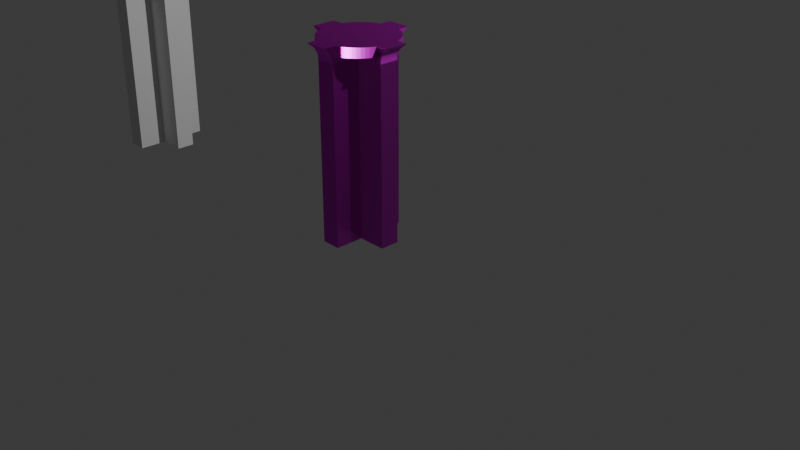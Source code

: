 # Source: FI-082-SupportBeam_Connector_Base.blend  (saved by Blender 4.2.66; exported with 4.5.12 LTS)
import bpy
from mathutils import Matrix  # noqa: F401  (used for matrix-valued properties, if any)

bpy.ops.wm.read_factory_settings(use_empty=True)
scene = bpy.context.scene
scene.name = 'Scene'

# ---- collections
col_collection = bpy.data.collections.new('Collection'); scene.collection.children.link(col_collection)
col_export = bpy.data.collections.new('Export'); scene.collection.children.link(col_export)

# ---- images (referenced by path relative to the original .blend; pixels are not part of the script)
import os
ASSET_DIR = os.environ.get("B2B_ASSET_DIR", "")  # directory of the original .blend (textures are referenced by path, not embedded)
HERE = os.path.dirname(os.path.abspath(__file__))  # packed textures are extracted next to this script under _unpacked/

def load_image(name, relpath, width, height, colorspace="sRGB"):
    """Load a texture the original file referenced (path relative to the .blend, or extracted next to this script)."""
    p = next((c for c in (os.path.join(HERE, relpath), os.path.join(ASSET_DIR, relpath)) if relpath and os.path.exists(c)), "")
    if p:
        img = bpy.data.images.load(p, check_existing=True)
        img.name = name
    else:  # same state as the original file: an image datablock whose file is absent (Cycles renders it pink)
        img = bpy.data.images.new(name, width, height)
        img.source = "FILE"
        img.filepath = "//" + (relpath or name)
    img.colorspace_settings.name = colorspace
    return img
img_supportbeam_texture3_png = load_image('SupportBeam_texture3.png', 'Textures/SupportBeam_texture8.png', 1024, 1024, 'sRGB')
img_supportbeam_bumptest3_png = load_image('SupportBeam_bumptest3.png', 'Textures/SupportBeam_bumptest3.png', 1024, 1024, 'Non-Color')
img_sbcb_normal = load_image('SBCB_Normal', 'Textures/SBCB_Normal.png', 1024, 1024, 'Non-Color')

# ---- materials (node trees are filled in below, after node groups)
mat_sbcb_material = bpy.data.materials.new('SBCB_Material')

# ---- material node trees
mat_sbcb_material.use_nodes = True; mat_sbcb_material.node_tree.nodes.clear()
_N = mat_sbcb_material.node_tree.nodes; _L = mat_sbcb_material.node_tree.links
n0 = _N.new('ShaderNodeBsdfPrincipled'); n0.name = 'Principled BSDF'; n0.location = (10, 300)
n0.inputs[1].default_value = 0.8
n0.inputs[2].default_value = 0.4
n1 = _N.new('ShaderNodeOutputMaterial'); n1.name = 'Material Output'; n1.location = (300, 300)
n2 = _N.new('ShaderNodeTexImage'); n2.name = 'Image Texture'; n2.location = (-449, 420)
n2.image = img_supportbeam_texture3_png
n3 = _N.new('ShaderNodeTexImage'); n3.name = 'Image Texture.001'; n3.location = (-1142, 177)
n3.image = img_supportbeam_bumptest3_png
n4 = _N.new('ShaderNodeBump'); n4.name = 'Bump'; n4.location = (-793, 177)
n4.inputs[0].default_value = 0.05
n4.inputs[1].default_value = 1.0
n4.inputs[2].default_value = 1.0
n5 = _N.new('ShaderNodeTexImage'); n5.name = 'Image Texture.002'; n5.location = (-529, 100)
n5.image = img_sbcb_normal
n6 = _N.new('ShaderNodeNormalMap'); n6.name = 'Normal Map'; n6.location = (-214, 109)
_L.new(n0.outputs[0], n1.inputs[0])
_L.new(n2.outputs[0], n0.inputs[0])
_L.new(n3.outputs[0], n4.inputs[3])
_L.new(n5.outputs[0], n6.inputs[1])
_L.new(n6.outputs[0], n0.inputs[5])
n1.is_active_output = True

# ---- world
world_world = bpy.data.worlds.new('World'); scene.world = world_world
world_world.use_nodes = True; world_world.node_tree.nodes.clear()
_N = world_world.node_tree.nodes; _L = world_world.node_tree.links
n0 = _N.new('ShaderNodeOutputWorld'); n0.name = 'World Output'; n0.location = (300, 300)
n1 = _N.new('ShaderNodeBackground'); n1.name = 'Background'; n1.location = (10, 300)
n1.inputs[0].default_value = (0.05088, 0.05088, 0.05088, 1.0)
_L.new(n1.outputs[0], n0.inputs[0])
n0.is_active_output = True
world_world.color = (0.05088, 0.05088, 0.05088)
world_world.sun_shadow_jitter_overblur = 0.0

# ---- cameras
cam_camera = bpy.data.cameras.new('Camera')
cam_camera.clip_end = 100.0
cam_camera.ortho_scale = 7.314

# ---- lights
light_light = bpy.data.lights.new('Light', 'POINT')
light_light.energy = 1000.0
light_light.shadow_soft_size = 0.1

# ---- meshes
me_cube_001 = bpy.data.meshes.new('Cube.001')
me_cube_001.from_pydata([(0.1, 0.1, -1.0), (0.1, -0.1, -1.0), (0.125, 0.125, 1.0), (0.125, -0.125, 1.0), (0.4999, 0.125, 1.0), (0.4, 0.1, -1.0), (0.4999, -0.125, 1.0), (0.4, -0.1, -1.0), (-0.1, 0.1, -1.0), (-0.1, -0.1, -1.0), (-0.125, 0.125, 1.0), (-0.125, -0.125, 1.0), (-0.4999, 0.125, 1.0), (-0.4, 0.1, -1.0), (-0.4999, -0.125, 1.0), (-0.4, -0.1, -1.0), (0.125, 0.4999, 1.0), (0.1, 0.4, -1.0), (0.1, -0.4, -1.0), (0.125, -0.4999, 1.0), (-0.125, 0.4999, 1.0), (-0.1, 0.4, -1.0), (-0.125, -0.4999, 1.0), (-0.1, -0.4, -1.0), (0.4, -0.1, 0.8126), (0.4, 0.1, 0.8126), (0.1, 0.4, 0.8126), (0.1, 0.1, 0.8126), (0.1, -0.1, 0.8126), (0.1, -0.4, 0.8126), (-0.4, -0.1, 0.8126), (-0.4, 0.1, 0.8126), (-0.1, 0.1, 0.8126), (-0.1, 0.4, 0.8126), (-0.1, -0.1, 0.8126), (-0.1, -0.4, 0.8126), (0.1095, 0.1095, 0.9426), (0.1095, -0.1095, 0.9426), (0.1095, -0.4378, 0.9426), (-0.1095, 0.1095, 0.9426), (-0.1095, -0.1095, 0.9426), (0.4378, -0.1095, 0.9426), (0.4378, 0.1095, 0.9426), (0.1095, 0.4378, 0.9426), (-0.4378, -0.1095, 0.9426), (-0.4378, 0.1095, 0.9426), (-0.1095, 0.4378, 0.9426), (-0.1095, -0.4378, 0.9426), (0.4133, -0.1033, 0.9037), (0.4133, 0.1033, 0.9037), (0.1033, 0.4133, 0.9037), (-0.4133, -0.1033, 0.9037), (-0.4133, 0.1033, 0.9037), (-0.1033, 0.4133, 0.9037), (-0.1033, -0.4133, 0.9037), (0.1033, 0.1033, 0.9037), (0.1033, -0.1033, 0.9037), (0.1033, -0.4133, 0.9037), (-0.1033, 0.1033, 0.9037), (-0.1033, -0.1033, 0.9037), (0.4017, -0.1004, 0.8559), (0.4017, 0.1004, 0.8559), (0.1004, 0.4017, 0.8559), (-0.4017, -0.1004, 0.8559), (-0.4017, 0.1004, 0.8559), (-0.1004, 0.4017, 0.8559), (-0.1004, -0.4017, 0.8559), (0.1004, 0.1004, 0.8559), (0.1004, -0.1004, 0.8559), (0.1004, -0.4017, 0.8559), (-0.1004, 0.1004, 0.8559), (-0.1004, -0.1004, 0.8559), (0.121, 0.121, 0.985), (0.121, -0.121, 0.985), (0.121, -0.4841, 0.985), (-0.121, 0.121, 0.985), (-0.121, -0.121, 0.985), (0.4841, -0.121, 0.985), (0.4841, 0.121, 0.985), (0.121, 0.4841, 0.985), (-0.4841, -0.121, 0.985), (-0.4841, 0.121, 0.985), (-0.121, 0.4841, 0.985), (-0.121, -0.4841, 0.985), (-0.4, 0.125, 1.0), (-0.4, -0.125, 1.0), (0.125, -0.4, 1.0), (-0.125, -0.4, 1.0), (0.4, -0.125, 1.0), (0.4, 0.125, 1.0), (0.125, 0.4, 1.0), (-0.125, 0.4, 1.0), (0.4, -0.09999, 0.8313), (0.4, 0.09999, 0.8313), (0.09999, 0.4, 0.8313), (-0.4, -0.09999, 0.8313), (-0.4, 0.09999, 0.8313), (-0.09999, 0.4, 0.8313), (-0.09999, -0.4, 0.8313), (0.1069, 0.1069, 0.9271), (0.1069, -0.1069, 0.9271), (0.1069, -0.4274, 0.9271), (-0.1069, 0.1069, 0.9271), (-0.1069, -0.1069, 0.9271), (0.4274, -0.1069, 0.9271), (0.4274, 0.1069, 0.9271), (0.1069, 0.4274, 0.9271), (-0.4274, -0.1069, 0.9271), (-0.4274, 0.1069, 0.9271), (-0.1069, 0.4274, 0.9271), (-0.1069, -0.4274, 0.9271), (0.1008, 0.1008, 0.8791), (0.1008, -0.1008, 0.8791), (0.1008, -0.4033, 0.8791), (-0.1008, 0.1008, 0.8791), (-0.1008, -0.1008, 0.8791), (0.4033, -0.1008, 0.8791), (0.4033, 0.1008, 0.8791), (0.1008, 0.4033, 0.8791), (-0.4033, -0.1008, 0.8791), (-0.4033, 0.1008, 0.8791), (-0.1008, 0.4033, 0.8791), (-0.1008, -0.4033, 0.8791), (0.09999, 0.09999, 0.8313), (0.09999, -0.09999, 0.8313), (0.09999, -0.4, 0.8313), (-0.09999, 0.09999, 0.8313), (-0.09999, -0.09999, 0.8313), (0.4589, -0.1147, 0.9639), (0.4589, 0.1147, 0.9639), (0.1147, 0.4589, 0.9639), (-0.4589, -0.1147, 0.9639), (-0.4589, 0.1147, 0.9639), (-0.1147, 0.4589, 0.9639), (-0.1147, -0.4589, 0.9639), (0.1147, 0.1147, 0.9639), (0.1147, -0.1147, 0.9639), (0.1147, -0.4589, 0.9639), (-0.1147, 0.1147, 0.9639), (-0.1147, -0.1147, 0.9639)], [], [(17, 0, 5, 7, 1, 18, 23, 9, 15, 13, 8, 21), (24, 7, 5, 25), (26, 27, 0, 17), (78, 72, 2, 89, 4), (73, 3, 86, 19, 74), (77, 6, 88, 3, 73), (30, 31, 13, 15), (75, 10, 91, 20, 82), (31, 32, 8, 13), (34, 9, 23, 35), (30, 15, 9, 34), (83, 74, 19, 22), (79, 82, 20, 16), (17, 21, 33, 26), (23, 18, 29, 35), (95, 30, 34, 127), (127, 34, 35, 98), (96, 126, 32, 31), (8, 32, 33, 21), (95, 96, 31, 30), (7, 24, 28, 1), (1, 28, 29, 18), (5, 0, 27, 25), (94, 123, 27, 26), (92, 24, 25, 93), (128, 41, 42, 129), (130, 135, 36, 43), (131, 132, 45, 44), (132, 138, 39, 45), (139, 40, 47, 134), (131, 44, 40, 139), (106, 109, 46, 43), (110, 101, 38, 47), (102, 39, 46, 109), (104, 41, 37, 100), (100, 37, 38, 101), (105, 99, 36, 42), (117, 111, 55, 49), (112, 56, 57, 113), (116, 48, 56, 112), (114, 58, 53, 121), (122, 113, 57, 54), (118, 121, 53, 50), (104, 48, 49, 105), (106, 99, 55, 50), (107, 108, 52, 51), (108, 102, 58, 52), (103, 59, 54, 110), (107, 51, 59, 103), (94, 97, 65, 62), (98, 125, 69, 66), (126, 70, 65, 97), (92, 60, 68, 124), (124, 68, 69, 125), (93, 123, 67, 61), (116, 60, 61, 117), (118, 111, 67, 62), (119, 120, 64, 63), (120, 114, 70, 64), (115, 71, 66, 122), (119, 63, 71, 115), (14, 80, 76, 11, 85), (11, 76, 83, 22, 87), (12, 84, 10, 75, 81), (14, 12, 81, 80), (16, 90, 2, 72, 79), (6, 77, 78, 4), (130, 133, 82, 79), (134, 137, 74, 83), (138, 75, 82, 133), (128, 77, 73, 136), (136, 73, 74, 137), (129, 135, 72, 78), (19, 86, 3, 88, 6, 4, 89, 2, 90, 16, 20, 91, 10, 84, 12, 14, 85, 11, 87, 22), (51, 119, 115, 59), (59, 115, 122, 54), (52, 58, 114, 120), (51, 52, 120, 119), (50, 55, 111, 118), (48, 116, 117, 49), (25, 27, 123, 93), (28, 124, 125, 29), (24, 92, 124, 28), (32, 126, 97, 33), (35, 29, 125, 98), (26, 33, 97, 94), (44, 107, 103, 40), (40, 103, 110, 47), (45, 39, 102, 108), (44, 45, 108, 107), (43, 36, 99, 106), (41, 104, 105, 42), (62, 65, 121, 118), (66, 69, 113, 122), (70, 114, 121, 65), (60, 116, 112, 68), (68, 112, 113, 69), (61, 67, 111, 117), (49, 55, 99, 105), (56, 100, 101, 57), (48, 104, 100, 56), (58, 102, 109, 53), (54, 57, 101, 110), (50, 53, 109, 106), (60, 92, 93, 61), (62, 67, 123, 94), (63, 64, 96, 95), (64, 70, 126, 96), (71, 127, 98, 66), (63, 95, 127, 71), (42, 36, 135, 129), (37, 136, 137, 38), (41, 128, 136, 37), (39, 138, 133, 46), (47, 38, 137, 134), (43, 46, 133, 130), (80, 131, 139, 76), (76, 139, 134, 83), (81, 75, 138, 132), (80, 81, 132, 131), (79, 72, 135, 130), (77, 128, 129, 78)])
_uv = me_cube_001.uv_layers.new(name='UVMap')
_uv.uv.foreach_set('vector', [0.27, 0.545, 0.27, 0.605, 0.33, 0.605, 0.33, 0.645, 0.27, 0.645, 0.27, 0.705, 0.23, 0.705, 0.23, 0.645, 0.17, 0.645, 0.17, 0.605, 0.23, 0.605, 0.23, 0.545, 0.5, 0.1, 0.375, 0.1, 0.375, 0.15, 0.5, 0.15, 0.5, 0.075, 0.5, 0.0, 0.375, 0.0, 0.375, 0.075, 0.5938, 0.925, 0.5938, 1.0, 0.625, 1.0, 0.625, 0.9625, 0.625, 0.925, 0.5938, 0.25, 0.625, 0.25, 0.625, 0.2125, 0.625, 0.175, 0.5938, 0.175, 0.5938, 0.325, 0.625, 0.325, 0.625, 0.2875, 0.625, 0.25, 0.5938, 0.25, 0.5, 0.1, 0.5, 0.15, 0.375, 0.15, 0.375, 0.1, 0.5938, 0.0, 0.625, 0.0, 0.625, 0.0375, 0.625, 0.075, 0.5938, 0.075, 0.5, 0.925, 0.5, 1.0, 0.375, 1.0, 0.375, 0.925, 0.5, 0.25, 0.375, 0.25, 0.375, 0.175, 0.5, 0.175, 0.5, 0.325, 0.375, 0.325, 0.375, 0.25, 0.5, 0.25, 0.5938, 0.35, 0.5938, 0.4, 0.625, 0.4, 0.625, 0.35, 0.5938, 0.4, 0.5938, 0.35, 0.625, 0.35, 0.625, 0.4, 0.375, 0.4, 0.375, 0.35, 0.5, 0.35, 0.5, 0.4, 0.375, 0.35, 0.375, 0.4, 0.5, 0.4, 0.5, 0.35, 0.5078, 0.325, 0.5, 0.325, 0.5, 0.25, 0.5078, 0.25, 0.5078, 0.25, 0.5, 0.25, 0.5, 0.175, 0.5078, 0.175, 0.5078, 0.925, 0.5078, 1.0, 0.5, 1.0, 0.5, 0.925, 0.375, 0.0, 0.5, 0.0, 0.5, 0.075, 0.375, 0.075, 0.5078, 0.1, 0.5078, 0.15, 0.5, 0.15, 0.5, 0.1, 0.375, 0.325, 0.5, 0.325, 0.5, 0.25, 0.375, 0.25, 0.375, 0.25, 0.5, 0.25, 0.5, 0.175, 0.375, 0.175, 0.375, 0.925, 0.375, 1.0, 0.5, 1.0, 0.5, 0.925, 0.5078, 0.075, 0.5078, 0.0, 0.5, 0.0, 0.5, 0.075, 0.5078, 0.1, 0.5, 0.1, 0.5, 0.15, 0.5078, 0.15, 0.5781, 0.1, 0.5625, 0.1, 0.5625, 0.15, 0.5781, 0.15, 0.5781, 0.075, 0.5781, 0.0, 0.5625, 0.0, 0.5625, 0.075, 0.5781, 0.1, 0.5781, 0.15, 0.5625, 0.15, 0.5625, 0.1, 0.5781, 0.925, 0.5781, 1.0, 0.5625, 1.0, 0.5625, 0.925, 0.5781, 0.25, 0.5625, 0.25, 0.5625, 0.175, 0.5781, 0.175, 0.5781, 0.325, 0.5625, 0.325, 0.5625, 0.25, 0.5781, 0.25, 0.5469, 0.4, 0.5469, 0.35, 0.5625, 0.35, 0.5625, 0.4, 0.5469, 0.35, 0.5469, 0.4, 0.5625, 0.4, 0.5625, 0.35, 0.5469, 0.0, 0.5625, 0.0, 0.5625, 0.075, 0.5469, 0.075, 0.5469, 0.325, 0.5625, 0.325, 0.5625, 0.25, 0.5469, 0.25, 0.5469, 0.25, 0.5625, 0.25, 0.5625, 0.175, 0.5469, 0.175, 0.5469, 0.925, 0.5469, 1.0, 0.5625, 1.0, 0.5625, 0.925, 0.5234, 0.925, 0.5234, 1.0, 0.5312, 1.0, 0.5312, 0.925, 0.5234, 0.25, 0.5312, 0.25, 0.5312, 0.175, 0.5234, 0.175, 0.5234, 0.325, 0.5312, 0.325, 0.5312, 0.25, 0.5234, 0.25, 0.5234, 0.0, 0.5312, 0.0, 0.5313, 0.075, 0.5234, 0.075, 0.5234, 0.35, 0.5234, 0.4, 0.5312, 0.4, 0.5312, 0.35, 0.5234, 0.4, 0.5234, 0.35, 0.5312, 0.35, 0.5312, 0.4, 0.5469, 0.1, 0.5312, 0.1, 0.5312, 0.15, 0.5469, 0.15, 0.5469, 0.075, 0.5469, 0.0, 0.5312, 0.0, 0.5313, 0.075, 0.5469, 0.1, 0.5469, 0.15, 0.5312, 0.15, 0.5312, 0.1, 0.5469, 0.925, 0.5469, 1.0, 0.5312, 1.0, 0.5312, 0.925, 0.5469, 0.25, 0.5313, 0.25, 0.5312, 0.175, 0.5469, 0.175, 0.5469, 0.325, 0.5312, 0.325, 0.5313, 0.25, 0.5469, 0.25, 0.5078, 0.4, 0.5078, 0.35, 0.5156, 0.35, 0.5156, 0.4, 0.5078, 0.35, 0.5078, 0.4, 0.5156, 0.4, 0.5156, 0.35, 0.5078, 0.0, 0.5156, 0.0, 0.5156, 0.075, 0.5078, 0.075, 0.5078, 0.325, 0.5156, 0.325, 0.5156, 0.25, 0.5078, 0.25, 0.5078, 0.25, 0.5156, 0.25, 0.5156, 0.175, 0.5078, 0.175, 0.5078, 0.925, 0.5078, 1.0, 0.5156, 1.0, 0.5156, 0.925, 0.5234, 0.1, 0.5156, 0.1, 0.5156, 0.15, 0.5234, 0.15, 0.5234, 0.075, 0.5234, 0.0, 0.5156, 0.0, 0.5156, 0.075, 0.5234, 0.1, 0.5234, 0.15, 0.5156, 0.15, 0.5156, 0.1, 0.5234, 0.925, 0.5234, 1.0, 0.5156, 1.0, 0.5156, 0.925, 0.5234, 0.25, 0.5156, 0.25, 0.5156, 0.175, 0.5234, 0.175, 0.5234, 0.325, 0.5156, 0.325, 0.5156, 0.25, 0.5234, 0.25, 0.625, 0.325, 0.5938, 0.325, 0.5938, 0.25, 0.625, 0.25, 0.625, 0.2875, 0.625, 0.25, 0.5938, 0.25, 0.5938, 0.175, 0.625, 0.175, 0.625, 0.2125, 0.625, 0.925, 0.625, 0.9625, 0.625, 1.0, 0.5938, 1.0, 0.5938, 0.925, 0.625, 0.1, 0.625, 0.15, 0.5938, 0.15, 0.5938, 0.1, 0.625, 0.075, 0.625, 0.0375, 0.625, 0.0, 0.5938, 0.0, 0.5938, 0.075, 0.625, 0.1, 0.5938, 0.1, 0.5938, 0.15, 0.625, 0.15, 0.5781, 0.4, 0.5781, 0.35, 0.5938, 0.35, 0.5938, 0.4, 0.5781, 0.35, 0.5781, 0.4, 0.5938, 0.4, 0.5938, 0.35, 0.5781, 0.0, 0.5938, 0.0, 0.5938, 0.075, 0.5781, 0.075, 0.5781, 0.325, 0.5938, 0.325, 0.5938, 0.25, 0.5781, 0.25, 0.5781, 0.25, 0.5938, 0.25, 0.5938, 0.175, 0.5781, 0.175, 0.5781, 0.925, 0.5781, 1.0, 0.5938, 1.0, 0.5938, 0.925, 0.625, 0.175, 0.625, 0.2125, 0.625, 0.25, 0.625, 0.2875, 0.625, 0.325, 0.625, 0.15, 0.625, 0.9625, 0.625, 1.0, 0.625, 0.0375, 0.625, 0.075, 0.625, 0.35, 0.625, 0.0375, 0.625, 0.0, 0.625, 0.9625, 0.625, 0.925, 0.625, 0.1, 0.625, 0.2875, 0.625, 0.25, 0.625, 0.2125, 0.625, 0.175, 0.5312, 0.325, 0.5234, 0.325, 0.5234, 0.25, 0.5313, 0.25, 0.5313, 0.25, 0.5234, 0.25, 0.5234, 0.175, 0.5312, 0.175, 0.5312, 0.925, 0.5312, 1.0, 0.5234, 1.0, 0.5234, 0.925, 0.5312, 0.1, 0.5312, 0.15, 0.5234, 0.15, 0.5234, 0.1, 0.5313, 0.075, 0.5312, 0.0, 0.5234, 0.0, 0.5234, 0.075, 0.5312, 0.1, 0.5234, 0.1, 0.5234, 0.15, 0.5312, 0.15, 0.5, 0.925, 0.5, 1.0, 0.5078, 1.0, 0.5078, 0.925, 0.5, 0.25, 0.5078, 0.25, 0.5078, 0.175, 0.5, 0.175, 0.5, 0.325, 0.5078, 0.325, 0.5078, 0.25, 0.5, 0.25, 0.5, 0.0, 0.5078, 0.0, 0.5078, 0.075, 0.5, 0.075, 0.5, 0.35, 0.5, 0.4, 0.5078, 0.4, 0.5078, 0.35, 0.5, 0.4, 0.5, 0.35, 0.5078, 0.35, 0.5078, 0.4, 0.5625, 0.325, 0.5469, 0.325, 0.5469, 0.25, 0.5625, 0.25, 0.5625, 0.25, 0.5469, 0.25, 0.5469, 0.175, 0.5625, 0.175, 0.5625, 0.925, 0.5625, 1.0, 0.5469, 1.0, 0.5469, 0.925, 0.5625, 0.1, 0.5625, 0.15, 0.5469, 0.15, 0.5469, 0.1, 0.5625, 0.075, 0.5625, 0.0, 0.5469, 0.0, 0.5469, 0.075, 0.5625, 0.1, 0.5469, 0.1, 0.5469, 0.15, 0.5625, 0.15, 0.5156, 0.4, 0.5156, 0.35, 0.5234, 0.35, 0.5234, 0.4, 0.5156, 0.35, 0.5156, 0.4, 0.5234, 0.4, 0.5234, 0.35, 0.5156, 0.0, 0.5234, 0.0, 0.5234, 0.075, 0.5156, 0.075, 0.5156, 0.325, 0.5234, 0.325, 0.5234, 0.25, 0.5156, 0.25, 0.5156, 0.25, 0.5234, 0.25, 0.5234, 0.175, 0.5156, 0.175, 0.5156, 0.925, 0.5156, 1.0, 0.5234, 1.0, 0.5234, 0.925, 0.5312, 0.925, 0.5312, 1.0, 0.5469, 1.0, 0.5469, 0.925, 0.5312, 0.25, 0.5469, 0.25, 0.5469, 0.175, 0.5312, 0.175, 0.5312, 0.325, 0.5469, 0.325, 0.5469, 0.25, 0.5312, 0.25, 0.5312, 0.0, 0.5469, 0.0, 0.5469, 0.075, 0.5313, 0.075, 0.5312, 0.35, 0.5312, 0.4, 0.5469, 0.4, 0.5469, 0.35, 0.5312, 0.4, 0.5312, 0.35, 0.5469, 0.35, 0.5469, 0.4, 0.5156, 0.1, 0.5078, 0.1, 0.5078, 0.15, 0.5156, 0.15, 0.5156, 0.075, 0.5156, 0.0, 0.5078, 0.0, 0.5078, 0.075, 0.5156, 0.1, 0.5156, 0.15, 0.5078, 0.15, 0.5078, 0.1, 0.5156, 0.925, 0.5156, 1.0, 0.5078, 1.0, 0.5078, 0.925, 0.5156, 0.25, 0.5078, 0.25, 0.5078, 0.175, 0.5156, 0.175, 0.5156, 0.325, 0.5078, 0.325, 0.5078, 0.25, 0.5156, 0.25, 0.5625, 0.925, 0.5625, 1.0, 0.5781, 1.0, 0.5781, 0.925, 0.5625, 0.25, 0.5781, 0.25, 0.5781, 0.175, 0.5625, 0.175, 0.5625, 0.325, 0.5781, 0.325, 0.5781, 0.25, 0.5625, 0.25, 0.5625, 0.0, 0.5781, 0.0, 0.5781, 0.075, 0.5625, 0.075, 0.5625, 0.35, 0.5625, 0.4, 0.5781, 0.4, 0.5781, 0.35, 0.5625, 0.4, 0.5625, 0.35, 0.5781, 0.35, 0.5781, 0.4, 0.5938, 0.325, 0.5781, 0.325, 0.5781, 0.25, 0.5938, 0.25, 0.5938, 0.25, 0.5781, 0.25, 0.5781, 0.175, 0.5938, 0.175, 0.5938, 0.925, 0.5938, 1.0, 0.5781, 1.0, 0.5781, 0.925, 0.5938, 0.1, 0.5938, 0.15, 0.5781, 0.15, 0.5781, 0.1, 0.5938, 0.075, 0.5938, 0.0, 0.5781, 0.0, 0.5781, 0.075, 0.5938, 0.1, 0.5781, 0.1, 0.5781, 0.15, 0.5938, 0.15])
me_cube_001.update()
me_cylinder_001 = bpy.data.meshes.new('Cylinder.001')
me_cylinder_001.from_pydata([(0.0, 1.0, -1.0), (0.0, 1.0, 1.0), (0.09802, 0.9952, -1.0), (0.09802, 0.9952, 1.0), (0.1951, 0.9808, -1.0), (0.1951, 0.9808, 1.0), (0.2903, 0.9569, -1.0), (0.2903, 0.9569, 1.0), (0.3827, 0.9239, -1.0), (0.3827, 0.9239, 1.0), (0.4714, 0.8819, -1.0), (0.4714, 0.8819, 1.0), (0.5556, 0.8315, -1.0), (0.5556, 0.8315, 1.0), (0.6344, 0.773, -1.0), (0.6344, 0.773, 1.0), (0.7071, 0.7071, -1.0), (0.7071, 0.7071, 1.0), (0.773, 0.6344, -1.0), (0.773, 0.6344, 1.0), (0.8315, 0.5556, -1.0), (0.8315, 0.5556, 1.0), (0.8819, 0.4714, -1.0), (0.8819, 0.4714, 1.0), (0.9239, 0.3827, -1.0), (0.9239, 0.3827, 1.0), (0.9569, 0.2903, -1.0), (0.9569, 0.2903, 1.0), (0.9808, 0.1951, -1.0), (0.9808, 0.1951, 1.0), (0.9952, 0.09802, -1.0), (0.9952, 0.09802, 1.0), (1.0, 0.0, -1.0), (1.0, 0.0, 1.0), (0.9952, -0.09802, -1.0), (0.9952, -0.09802, 1.0), (0.9808, -0.1951, -1.0), (0.9808, -0.1951, 1.0), (0.9569, -0.2903, -1.0), (0.9569, -0.2903, 1.0), (0.9239, -0.3827, -1.0), (0.9239, -0.3827, 1.0), (0.8819, -0.4714, -1.0), (0.8819, -0.4714, 1.0), (0.8315, -0.5556, -1.0), (0.8315, -0.5556, 1.0), (0.773, -0.6344, -1.0), (0.773, -0.6344, 1.0), (0.7071, -0.7071, -1.0), (0.7071, -0.7071, 1.0), (0.6344, -0.773, -1.0), (0.6344, -0.773, 1.0), (0.5556, -0.8315, -1.0), (0.5556, -0.8315, 1.0), (0.4714, -0.8819, -1.0), (0.4714, -0.8819, 1.0), (0.3827, -0.9239, -1.0), (0.3827, -0.9239, 1.0), (0.2903, -0.9569, -1.0), (0.2903, -0.9569, 1.0), (0.1951, -0.9808, -1.0), (0.1951, -0.9808, 1.0), (0.09802, -0.9952, -1.0), (0.09802, -0.9952, 1.0), (0.0, -1.0, -1.0), (0.0, -1.0, 1.0), (-0.09802, -0.9952, -1.0), (-0.09802, -0.9952, 1.0), (-0.1951, -0.9808, -1.0), (-0.1951, -0.9808, 1.0), (-0.2903, -0.9569, -1.0), (-0.2903, -0.9569, 1.0), (-0.3827, -0.9239, -1.0), (-0.3827, -0.9239, 1.0), (-0.4714, -0.8819, -1.0), (-0.4714, -0.8819, 1.0), (-0.5556, -0.8315, -1.0), (-0.5556, -0.8315, 1.0), (-0.6344, -0.773, -1.0), (-0.6344, -0.773, 1.0), (-0.7071, -0.7071, -1.0), (-0.7071, -0.7071, 1.0), (-0.773, -0.6344, -1.0), (-0.773, -0.6344, 1.0), (-0.8315, -0.5556, -1.0), (-0.8315, -0.5556, 1.0), (-0.8819, -0.4714, -1.0), (-0.8819, -0.4714, 1.0), (-0.9239, -0.3827, -1.0), (-0.9239, -0.3827, 1.0), (-0.9569, -0.2903, -1.0), (-0.9569, -0.2903, 1.0), (-0.9808, -0.1951, -1.0), (-0.9808, -0.1951, 1.0), (-0.9952, -0.09802, -1.0), (-0.9952, -0.09802, 1.0), (-1.0, 0.0, -1.0), (-1.0, 0.0, 1.0), (-0.9952, 0.09802, -1.0), (-0.9952, 0.09802, 1.0), (-0.9808, 0.1951, -1.0), (-0.9808, 0.1951, 1.0), (-0.9569, 0.2903, -1.0), (-0.9569, 0.2903, 1.0), (-0.9239, 0.3827, -1.0), (-0.9239, 0.3827, 1.0), (-0.8819, 0.4714, -1.0), (-0.8819, 0.4714, 1.0), (-0.8315, 0.5556, -1.0), (-0.8315, 0.5556, 1.0), (-0.773, 0.6344, -1.0), (-0.773, 0.6344, 1.0), (-0.7071, 0.7071, -1.0), (-0.7071, 0.7071, 1.0), (-0.6344, 0.773, -1.0), (-0.6344, 0.773, 1.0), (-0.5556, 0.8315, -1.0), (-0.5556, 0.8315, 1.0), (-0.4714, 0.8819, -1.0), (-0.4714, 0.8819, 1.0), (-0.3827, 0.9239, -1.0), (-0.3827, 0.9239, 1.0), (-0.2903, 0.9569, -1.0), (-0.2903, 0.9569, 1.0), (-0.1951, 0.9808, -1.0), (-0.1951, 0.9808, 1.0), (-0.09802, 0.9952, -1.0), (-0.09802, 0.9952, 1.0)], [], [(0, 1, 3, 2), (2, 3, 5, 4), (4, 5, 7, 6), (6, 7, 9, 8), (8, 9, 11, 10), (10, 11, 13, 12), (12, 13, 15, 14), (14, 15, 17, 16), (16, 17, 19, 18), (18, 19, 21, 20), (20, 21, 23, 22), (22, 23, 25, 24), (24, 25, 27, 26), (26, 27, 29, 28), (28, 29, 31, 30), (30, 31, 33, 32), (32, 33, 35, 34), (34, 35, 37, 36), (36, 37, 39, 38), (38, 39, 41, 40), (40, 41, 43, 42), (42, 43, 45, 44), (44, 45, 47, 46), (46, 47, 49, 48), (48, 49, 51, 50), (50, 51, 53, 52), (52, 53, 55, 54), (54, 55, 57, 56), (56, 57, 59, 58), (58, 59, 61, 60), (60, 61, 63, 62), (62, 63, 65, 64), (64, 65, 67, 66), (66, 67, 69, 68), (68, 69, 71, 70), (70, 71, 73, 72), (72, 73, 75, 74), (74, 75, 77, 76), (76, 77, 79, 78), (78, 79, 81, 80), (80, 81, 83, 82), (82, 83, 85, 84), (84, 85, 87, 86), (86, 87, 89, 88), (88, 89, 91, 90), (90, 91, 93, 92), (92, 93, 95, 94), (94, 95, 97, 96), (96, 97, 99, 98), (98, 99, 101, 100), (100, 101, 103, 102), (102, 103, 105, 104), (104, 105, 107, 106), (106, 107, 109, 108), (108, 109, 111, 110), (110, 111, 113, 112), (112, 113, 115, 114), (114, 115, 117, 116), (116, 117, 119, 118), (118, 119, 121, 120), (120, 121, 123, 122), (122, 123, 125, 124), (3, 1, 127, 125, 123, 121, 119, 117, 115, 113, 111, 109, 107, 105, 103, 101, 99, 97, 95, 93, 91, 89, 87, 85, 83, 81, 79, 77, 75, 73, 71, 69, 67, 65, 63, 61, 59, 57, 55, 53, 51, 49, 47, 45, 43, 41, 39, 37, 35, 33, 31, 29, 27, 25, 23, 21, 19, 17, 15, 13, 11, 9, 7, 5), (124, 125, 127, 126), (126, 127, 1, 0), (0, 2, 4, 6, 8, 10, 12, 14, 16, 18, 20, 22, 24, 26, 28, 30, 32, 34, 36, 38, 40, 42, 44, 46, 48, 50, 52, 54, 56, 58, 60, 62, 64, 66, 68, 70, 72, 74, 76, 78, 80, 82, 84, 86, 88, 90, 92, 94, 96, 98, 100, 102, 104, 106, 108, 110, 112, 114, 116, 118, 120, 122, 124, 126)])
_uv = me_cylinder_001.uv_layers.new(name='UVMap')
_uv.uv.foreach_set('vector', [1.0, 0.5, 1.0, 1.0, 0.9844, 1.0, 0.9844, 0.5, 0.9844, 0.5, 0.9844, 1.0, 0.9688, 1.0, 0.9688, 0.5, 0.9688, 0.5, 0.9688, 1.0, 0.9531, 1.0, 0.9531, 0.5, 0.9531, 0.5, 0.9531, 1.0, 0.9375, 1.0, 0.9375, 0.5, 0.9375, 0.5, 0.9375, 1.0, 0.9219, 1.0, 0.9219, 0.5, 0.9219, 0.5, 0.9219, 1.0, 0.9062, 1.0, 0.9062, 0.5, 0.9062, 0.5, 0.9062, 1.0, 0.8906, 1.0, 0.8906, 0.5, 0.8906, 0.5, 0.8906, 1.0, 0.875, 1.0, 0.875, 0.5, 0.875, 0.5, 0.875, 1.0, 0.8594, 1.0, 0.8594, 0.5, 0.8594, 0.5, 0.8594, 1.0, 0.8438, 1.0, 0.8438, 0.5, 0.8438, 0.5, 0.8438, 1.0, 0.8281, 1.0, 0.8281, 0.5, 0.8281, 0.5, 0.8281, 1.0, 0.8125, 1.0, 0.8125, 0.5, 0.8125, 0.5, 0.8125, 1.0, 0.7969, 1.0, 0.7969, 0.5, 0.7969, 0.5, 0.7969, 1.0, 0.7812, 1.0, 0.7812, 0.5, 0.7812, 0.5, 0.7812, 1.0, 0.7656, 1.0, 0.7656, 0.5, 0.7656, 0.5, 0.7656, 1.0, 0.75, 1.0, 0.75, 0.5, 0.75, 0.5, 0.75, 1.0, 0.7344, 1.0, 0.7344, 0.5, 0.7344, 0.5, 0.7344, 1.0, 0.7188, 1.0, 0.7188, 0.5, 0.7188, 0.5, 0.7188, 1.0, 0.7031, 1.0, 0.7031, 0.5, 0.7031, 0.5, 0.7031, 1.0, 0.6875, 1.0, 0.6875, 0.5, 0.6875, 0.5, 0.6875, 1.0, 0.6719, 1.0, 0.6719, 0.5, 0.6719, 0.5, 0.6719, 1.0, 0.6562, 1.0, 0.6562, 0.5, 0.6562, 0.5, 0.6562, 1.0, 0.6406, 1.0, 0.6406, 0.5, 0.6406, 0.5, 0.6406, 1.0, 0.625, 1.0, 0.625, 0.5, 0.625, 0.5, 0.625, 1.0, 0.6094, 1.0, 0.6094, 0.5, 0.6094, 0.5, 0.6094, 1.0, 0.5938, 1.0, 0.5938, 0.5, 0.5938, 0.5, 0.5938, 1.0, 0.5781, 1.0, 0.5781, 0.5, 0.5781, 0.5, 0.5781, 1.0, 0.5625, 1.0, 0.5625, 0.5, 0.5625, 0.5, 0.5625, 1.0, 0.5469, 1.0, 0.5469, 0.5, 0.5469, 0.5, 0.5469, 1.0, 0.5312, 1.0, 0.5312, 0.5, 0.5312, 0.5, 0.5312, 1.0, 0.5156, 1.0, 0.5156, 0.5, 0.5156, 0.5, 0.5156, 1.0, 0.5, 1.0, 0.5, 0.5, 0.5, 0.5, 0.5, 1.0, 0.4844, 1.0, 0.4844, 0.5, 0.4844, 0.5, 0.4844, 1.0, 0.4688, 1.0, 0.4688, 0.5, 0.4688, 0.5, 0.4688, 1.0, 0.4531, 1.0, 0.4531, 0.5, 0.4531, 0.5, 0.4531, 1.0, 0.4375, 1.0, 0.4375, 0.5, 0.4375, 0.5, 0.4375, 1.0, 0.4219, 1.0, 0.4219, 0.5, 0.4219, 0.5, 0.4219, 1.0, 0.4062, 1.0, 0.4062, 0.5, 0.4062, 0.5, 0.4062, 1.0, 0.3906, 1.0, 0.3906, 0.5, 0.3906, 0.5, 0.3906, 1.0, 0.375, 1.0, 0.375, 0.5, 0.375, 0.5, 0.375, 1.0, 0.3594, 1.0, 0.3594, 0.5, 0.3594, 0.5, 0.3594, 1.0, 0.3438, 1.0, 0.3438, 0.5, 0.3438, 0.5, 0.3438, 1.0, 0.3281, 1.0, 0.3281, 0.5, 0.3281, 0.5, 0.3281, 1.0, 0.3125, 1.0, 0.3125, 0.5, 0.3125, 0.5, 0.3125, 1.0, 0.2969, 1.0, 0.2969, 0.5, 0.2969, 0.5, 0.2969, 1.0, 0.2812, 1.0, 0.2812, 0.5, 0.2812, 0.5, 0.2812, 1.0, 0.2656, 1.0, 0.2656, 0.5, 0.2656, 0.5, 0.2656, 1.0, 0.25, 1.0, 0.25, 0.5, 0.25, 0.5, 0.25, 1.0, 0.2344, 1.0, 0.2344, 0.5, 0.2344, 0.5, 0.2344, 1.0, 0.2188, 1.0, 0.2188, 0.5, 0.2188, 0.5, 0.2188, 1.0, 0.2031, 1.0, 0.2031, 0.5, 0.2031, 0.5, 0.2031, 1.0, 0.1875, 1.0, 0.1875, 0.5, 0.1875, 0.5, 0.1875, 1.0, 0.1719, 1.0, 0.1719, 0.5, 0.1719, 0.5, 0.1719, 1.0, 0.1562, 1.0, 0.1562, 0.5, 0.1562, 0.5, 0.1562, 1.0, 0.1406, 1.0, 0.1406, 0.5, 0.1406, 0.5, 0.1406, 1.0, 0.125, 1.0, 0.125, 0.5, 0.125, 0.5, 0.125, 1.0, 0.1094, 1.0, 0.1094, 0.5, 0.1094, 0.5, 0.1094, 1.0, 0.09375, 1.0, 0.09375, 0.5, 0.09375, 0.5, 0.09375, 1.0, 0.07812, 1.0, 0.07812, 0.5, 0.07812, 0.5, 0.07812, 1.0, 0.0625, 1.0, 0.0625, 0.5, 0.0625, 0.5, 0.0625, 1.0, 0.04688, 1.0, 0.04688, 0.5, 0.04688, 0.5, 0.04688, 1.0, 0.03125, 1.0, 0.03125, 0.5, 0.2735, 0.4888, 0.25, 0.49, 0.2265, 0.4888, 0.2032, 0.4854, 0.1803, 0.4797, 0.1582, 0.4717, 0.1369, 0.4617, 0.1167, 0.4496, 0.09775, 0.4355, 0.08029, 0.4197, 0.06448, 0.4023, 0.05045, 0.3833, 0.03834, 0.3631, 0.02827, 0.3418, 0.02033, 0.3197, 0.01461, 0.2968, 0.01116, 0.2735, 0.01, 0.25, 0.01116, 0.2265, 0.01461, 0.2032, 0.02033, 0.1803, 0.02827, 0.1582, 0.03834, 0.1369, 0.05045, 0.1167, 0.06448, 0.09775, 0.08029, 0.08029, 0.09775, 0.06448, 0.1167, 0.05045, 0.1369, 0.03834, 0.1582, 0.02827, 0.1803, 0.02033, 0.2032, 0.01461, 0.2265, 0.01116, 0.25, 0.01, 0.2735, 0.01116, 0.2968, 0.01461, 0.3197, 0.02033, 0.3418, 0.02827, 0.3631, 0.03834, 0.3833, 0.05045, 0.4023, 0.06448, 0.4197, 0.08029, 0.4355, 0.09775, 0.4496, 0.1167, 0.4617, 0.1369, 0.4717, 0.1582, 0.4797, 0.1803, 0.4854, 0.2032, 0.4888, 0.2265, 0.49, 0.25, 0.4888, 0.2735, 0.4854, 0.2968, 0.4797, 0.3197, 0.4717, 0.3418, 0.4617, 0.3631, 0.4496, 0.3833, 0.4355, 0.4023, 0.4197, 0.4197, 0.4023, 0.4355, 0.3833, 0.4496, 0.3631, 0.4617, 0.3418, 0.4717, 0.3197, 0.4797, 0.2968, 0.4854, 0.03125, 0.5, 0.03125, 1.0, 0.01562, 1.0, 0.01562, 0.5, 0.01562, 0.5, 0.01562, 1.0, 0.0, 1.0, 0.0, 0.5, 0.75, 0.49, 0.7735, 0.4888, 0.7968, 0.4854, 0.8197, 0.4797, 0.8418, 0.4717, 0.8631, 0.4617, 0.8833, 0.4496, 0.9023, 0.4355, 0.9197, 0.4197, 0.9355, 0.4023, 0.9496, 0.3833, 0.9617, 0.3631, 0.9717, 0.3418, 0.9797, 0.3197, 0.9854, 0.2968, 0.9888, 0.2735, 0.99, 0.25, 0.9888, 0.2265, 0.9854, 0.2032, 0.9797, 0.1803, 0.9717, 0.1582, 0.9617, 0.1369, 0.9496, 0.1167, 0.9355, 0.09775, 0.9197, 0.08029, 0.9023, 0.06448, 0.8833, 0.05045, 0.8631, 0.03834, 0.8418, 0.02827, 0.8197, 0.02033, 0.7968, 0.01461, 0.7735, 0.01116, 0.75, 0.01, 0.7265, 0.01116, 0.7032, 0.01461, 0.6803, 0.02033, 0.6582, 0.02827, 0.6369, 0.03834, 0.6167, 0.05045, 0.5977, 0.06448, 0.5803, 0.08029, 0.5645, 0.09775, 0.5504, 0.1167, 0.5383, 0.1369, 0.5283, 0.1582, 0.5203, 0.1803, 0.5146, 0.2032, 0.5112, 0.2265, 0.51, 0.25, 0.5112, 0.2735, 0.5146, 0.2968, 0.5203, 0.3197, 0.5283, 0.3418, 0.5383, 0.3631, 0.5504, 0.3833, 0.5645, 0.4023, 0.5803, 0.4197, 0.5977, 0.4355, 0.6167, 0.4496, 0.6369, 0.4617, 0.6582, 0.4717, 0.6803, 0.4797, 0.7032, 0.4854, 0.7265, 0.4888])
me_cylinder_001.update()
me_cylinder_057 = bpy.data.meshes.new('Cylinder.057')
me_cylinder_057.from_pydata([(0.0, -0.1, 1.9), (0.0, -0.1, 2.0), (0.03921, -0.1019, 1.9), (0.03921, -0.1019, 2.0), (0.07804, -0.1077, 1.9), (0.07804, -0.1077, 2.0), (0.1161, -0.1172, 1.9), (0.1161, -0.1172, 2.0), (0.1531, -0.1304, 1.9), (0.1531, -0.1304, 2.0), (0.1886, -0.1472, 1.9), (0.1886, -0.1472, 2.0), (0.2222, -0.1674, 1.9), (0.2222, -0.1674, 2.0), (0.2538, -0.1908, 1.9), (0.2538, -0.1908, 2.0), (0.2828, -0.2172, 1.9), (0.2828, -0.2172, 2.0), (0.3092, -0.2462, 1.9), (0.3092, -0.2462, 2.0), (0.3326, -0.2778, 1.9), (0.3326, -0.2778, 2.0), (0.3528, -0.3114, 1.9), (0.3528, -0.3114, 2.0), (0.3696, -0.3469, 1.9), (0.3696, -0.3469, 2.0), (0.3828, -0.3839, 1.9), (0.3828, -0.3839, 2.0), (0.3923, -0.422, 1.9), (0.3923, -0.422, 2.0), (0.3981, -0.4608, 1.9), (0.3981, -0.4608, 2.0), (0.4, -0.5, 1.9), (0.4, -0.5, 2.0), (0.3981, -0.5392, 1.9), (0.3981, -0.5392, 2.0), (0.3923, -0.578, 1.9), (0.3923, -0.578, 2.0), (0.3828, -0.6161, 1.9), (0.3828, -0.6161, 2.0), (0.3696, -0.6531, 1.9), (0.3696, -0.6531, 2.0), (0.3528, -0.6886, 1.9), (0.3528, -0.6886, 2.0), (0.3326, -0.7222, 1.9), (0.3326, -0.7222, 2.0), (0.3092, -0.7538, 1.9), (0.3092, -0.7538, 2.0), (0.2828, -0.7828, 1.9), (0.2828, -0.7828, 2.0), (0.2538, -0.8092, 1.9), (0.2538, -0.8092, 2.0), (0.2222, -0.8326, 1.9), (0.2222, -0.8326, 2.0), (0.1886, -0.8528, 1.9), (0.1886, -0.8528, 2.0), (0.1531, -0.8696, 1.9), (0.1531, -0.8696, 2.0), (0.1161, -0.8828, 1.9), (0.1161, -0.8828, 2.0), (0.07804, -0.8923, 1.9), (0.07804, -0.8923, 2.0), (0.03921, -0.8981, 1.9), (0.03921, -0.8981, 2.0), (0.0, -0.9, 1.9), (0.0, -0.9, 2.0), (-0.03921, -0.8981, 1.9), (-0.03921, -0.8981, 2.0), (-0.07804, -0.8923, 1.9), (-0.07804, -0.8923, 2.0), (-0.1161, -0.8828, 1.9), (-0.1161, -0.8828, 2.0), (-0.1531, -0.8696, 1.9), (-0.1531, -0.8696, 2.0), (-0.1886, -0.8528, 1.9), (-0.1886, -0.8528, 2.0), (-0.2222, -0.8326, 1.9), (-0.2222, -0.8326, 2.0), (-0.2538, -0.8092, 1.9), (-0.2538, -0.8092, 2.0), (-0.2828, -0.7828, 1.9), (-0.2828, -0.7828, 2.0), (-0.3092, -0.7538, 1.9), (-0.3092, -0.7538, 2.0), (-0.3326, -0.7222, 1.9), (-0.3326, -0.7222, 2.0), (-0.3528, -0.6886, 1.9), (-0.3528, -0.6886, 2.0), (-0.3696, -0.6531, 1.9), (-0.3696, -0.6531, 2.0), (-0.3828, -0.6161, 1.9), (-0.3828, -0.6161, 2.0), (-0.3923, -0.578, 1.9), (-0.3923, -0.578, 2.0), (-0.3981, -0.5392, 1.9), (-0.3981, -0.5392, 2.0), (-0.4, -0.5, 1.9), (-0.4, -0.5, 2.0), (-0.3981, -0.4608, 1.9), (-0.3981, -0.4608, 2.0), (-0.3923, -0.422, 1.9), (-0.3923, -0.422, 2.0), (-0.3828, -0.3839, 1.9), (-0.3828, -0.3839, 2.0), (-0.3696, -0.3469, 1.9), (-0.3696, -0.3469, 2.0), (-0.3528, -0.3114, 1.9), (-0.3528, -0.3114, 2.0), (-0.3326, -0.2778, 1.9), (-0.3326, -0.2778, 2.0), (-0.3092, -0.2462, 1.9), (-0.3092, -0.2462, 2.0), (-0.2828, -0.2172, 1.9), (-0.2828, -0.2172, 2.0), (-0.2538, -0.1908, 1.9), (-0.2538, -0.1908, 2.0), (-0.2222, -0.1674, 1.9), (-0.2222, -0.1674, 2.0), (-0.1886, -0.1472, 1.9), (-0.1886, -0.1472, 2.0), (-0.1531, -0.1304, 1.9), (-0.1531, -0.1304, 2.0), (-0.1161, -0.1172, 1.9), (-0.1161, -0.1172, 2.0), (-0.07804, -0.1077, 1.9), (-0.07804, -0.1077, 2.0), (-0.03921, -0.1019, 1.9), (-0.03921, -0.1019, 2.0), (0.1, -0.4, 2.861e-07), (0.1, -0.6, 2.861e-07), (0.4999, -0.375, 2.0), (0.4, -0.4, 2.861e-07), (0.4999, -0.625, 2.0), (0.4, -0.6, 2.861e-07), (-0.1, -0.4, 2.861e-07), (-0.1, -0.6, 2.861e-07), (-0.4999, -0.375, 2.0), (-0.4, -0.4, 2.861e-07), (-0.4999, -0.625, 2.0), (-0.4, -0.6, 2.861e-07), (0.125, -0.0001092, 2.0), (0.1, -0.1, 2.861e-07), (0.1, -0.9, 2.861e-07), (0.125, -0.9999, 2.0), (-0.125, -0.0001092, 2.0), (-0.1, -0.1, 2.861e-07), (-0.125, -0.9999, 2.0), (-0.1, -0.9, 2.861e-07), (0.4, -0.6, 1.813), (0.4, -0.4, 1.813), (0.1, -0.1, 1.813), (0.1, -0.4, 1.813), (0.1, -0.6, 1.813), (0.1, -0.9, 1.813), (-0.4, -0.6, 1.813), (-0.4, -0.4, 1.813), (-0.1, -0.4, 1.813), (-0.1, -0.1, 1.813), (-0.1, -0.6, 1.813), (-0.1, -0.9, 1.813), (0.1095, -0.3905, 1.943), (0.1095, -0.6095, 1.943), (0.1095, -0.9378, 1.943), (-0.1095, -0.3905, 1.943), (-0.1095, -0.6095, 1.943), (0.4378, -0.6095, 1.943), (0.4378, -0.3905, 1.943), (0.1095, -0.0622, 1.943), (-0.4378, -0.6095, 1.943), (-0.4378, -0.3905, 1.943), (-0.1095, -0.0622, 1.943), (-0.1095, -0.9378, 1.943), (0.4133, -0.6033, 1.904), (0.4133, -0.3967, 1.904), (0.1033, -0.08674, 1.904), (-0.4133, -0.6033, 1.904), (-0.4133, -0.3967, 1.904), (-0.1033, -0.08674, 1.904), (-0.1033, -0.9133, 1.904), (0.1033, -0.3967, 1.904), (0.1033, -0.6033, 1.904), (0.1033, -0.9133, 1.904), (-0.1033, -0.3967, 1.904), (-0.1033, -0.6033, 1.904), (0.4017, -0.6004, 1.856), (0.4017, -0.3996, 1.856), (0.1004, -0.09827, 1.856), (-0.4017, -0.6004, 1.856), (-0.4017, -0.3996, 1.856), (-0.1004, -0.09827, 1.856), (-0.1004, -0.9017, 1.856), (0.1004, -0.3996, 1.856), (0.1004, -0.6004, 1.856), (0.1004, -0.9017, 1.856), (-0.1004, -0.3996, 1.856), (-0.1004, -0.6004, 1.856), (0.1382, -0.3621, 1.985), (0.1382, -0.6379, 1.985), (0.121, -0.9841, 1.985), (-0.1375, -0.3621, 1.985), (-0.1375, -0.6379, 1.985), (0.4841, -0.621, 1.985), (0.4841, -0.379, 1.985), (0.121, -0.01586, 1.985), (-0.4841, -0.621, 1.985), (-0.4841, -0.379, 1.985), (-0.121, -0.01586, 1.985), (-0.121, -0.9841, 1.985), (0.4, -0.6, 1.831), (0.4, -0.4, 1.831), (0.09999, -0.1, 1.831), (-0.4, -0.6, 1.831), (-0.4, -0.4, 1.831), (-0.09999, -0.1, 1.831), (-0.09999, -0.9, 1.831), (0.1069, -0.3931, 1.927), (0.1069, -0.6069, 1.927), (0.1069, -0.9274, 1.927), (-0.1069, -0.3931, 1.927), (-0.1069, -0.6069, 1.927), (0.4274, -0.6069, 1.927), (0.4274, -0.3931, 1.927), (0.1069, -0.07259, 1.927), (-0.4274, -0.6069, 1.927), (-0.4274, -0.3931, 1.927), (-0.1069, -0.07259, 1.927), (-0.1069, -0.9274, 1.927), (0.1008, -0.3992, 1.879), (0.1008, -0.6008, 1.879), (0.1008, -0.9033, 1.879), (-0.1008, -0.3992, 1.879), (-0.1008, -0.6008, 1.879), (0.4033, -0.6008, 1.879), (0.4033, -0.3992, 1.879), (0.1008, -0.09673, 1.879), (-0.4033, -0.6008, 1.879), (-0.4033, -0.3992, 1.879), (-0.1008, -0.09673, 1.879), (-0.1008, -0.9033, 1.879), (0.09999, -0.4, 1.831), (0.09999, -0.6, 1.831), (0.09999, -0.9, 1.831), (-0.09999, -0.4, 1.831), (-0.09999, -0.6, 1.831), (0.4589, -0.6147, 1.964), (0.4589, -0.3853, 1.964), (0.1147, -0.04113, 1.964), (-0.4589, -0.6147, 1.964), (-0.4589, -0.3853, 1.964), (-0.1147, -0.04113, 1.964), (-0.1147, -0.9589, 1.964), (0.1329, -0.3671, 1.964), (0.1329, -0.6329, 1.964), (0.1147, -0.9589, 1.964), (-0.1329, -0.3671, 1.964), (-0.1329, -0.6329, 1.964), (0.4145, -0.6379, 1.985), (0.4999, -0.4063, 2.0), (0.4999, -0.4375, 2.0), (0.4999, -0.4688, 2.0), (0.4999, -0.5, 2.0), (0.4999, -0.5312, 2.0), (0.4999, -0.5625, 2.0), (0.4999, -0.5937, 2.0), (-0.4999, -0.4063, 2.0), (-0.4999, -0.4375, 2.0), (-0.4999, -0.4688, 2.0), (-0.4999, -0.5, 2.0), (-0.4999, -0.5312, 2.0), (-0.4999, -0.5625, 2.0), (-0.4999, -0.5937, 2.0), (0.09373, -0.9999, 2.0), (0.06249, -0.9999, 2.0), (0.03124, -0.9999, 2.0), (-1.825e-07, -0.9999, 2.0), (-0.03124, -0.9999, 2.0), (-0.06249, -0.9999, 2.0), (-0.09373, -0.9999, 2.0), (0.09373, -0.0001092, 2.0), (0.06249, -0.0001092, 2.0), (0.03124, -0.0001092, 2.0), (-1.825e-07, -0.0001092, 2.0), (-0.03124, -0.0001092, 2.0), (-0.06249, -0.0001092, 2.0), (-0.09373, -0.0001092, 2.0), (0.1382, -0.1276, 1.985), (-0.1375, -0.1276, 1.985), (-0.4304, -0.6379, 1.985), (-0.4304, -0.3621, 1.985), (-0.1375, -0.9306, 1.985), (0.1382, -0.9306, 1.985), (0.4145, -0.3621, 1.985)], [(257, 27), (259, 31), (262, 37), (263, 39), (258, 29), (261, 35), (260, 33)], [(0, 1, 3, 2), (2, 3, 5, 4), (4, 5, 7, 6), (6, 7, 9, 8), (8, 9, 11, 10), (10, 11, 13, 12), (12, 13, 15, 14), (14, 15, 17, 16), (16, 17, 19, 18), (18, 19, 21, 20), (20, 21, 23, 22), (22, 23, 25, 24), (24, 25, 27, 26), (26, 27, 29, 28), (28, 29, 31, 30), (30, 31, 33, 32), (32, 33, 35, 34), (34, 35, 37, 36), (36, 37, 39, 38), (38, 39, 41, 40), (40, 41, 43, 42), (42, 43, 45, 44), (44, 45, 47, 46), (46, 47, 49, 48), (48, 49, 51, 50), (50, 51, 53, 52), (52, 53, 55, 54), (54, 55, 57, 56), (56, 57, 59, 58), (58, 59, 61, 60), (60, 61, 63, 62), (62, 63, 65, 64), (64, 65, 67, 66), (66, 67, 69, 68), (68, 69, 71, 70), (70, 71, 73, 72), (72, 73, 75, 74), (74, 75, 77, 76), (76, 77, 79, 78), (78, 79, 81, 80), (80, 81, 83, 82), (82, 83, 85, 84), (84, 85, 87, 86), (86, 87, 89, 88), (88, 89, 91, 90), (90, 91, 93, 92), (92, 93, 95, 94), (94, 95, 97, 96), (96, 97, 99, 98), (98, 99, 101, 100), (100, 101, 103, 102), (102, 103, 105, 104), (104, 105, 107, 106), (106, 107, 109, 108), (108, 109, 111, 110), (110, 111, 113, 112), (112, 113, 115, 114), (114, 115, 117, 116), (116, 117, 119, 118), (118, 119, 121, 120), (120, 121, 123, 122), (122, 123, 125, 124), (3, 1, 127, 125, 123, 121, 119, 117, 115, 113, 111, 109, 107, 105, 103, 101, 99, 97, 95, 93, 91, 89, 87, 85, 83, 81, 79, 77, 75, 73, 71, 69, 67, 65, 63, 61, 59, 57, 55, 53, 51, 49, 47, 45, 43, 41, 39, 37, 35, 33, 31, 29, 27, 25, 23, 21, 19, 17, 15, 13, 11, 9, 7, 5), (124, 125, 127, 126), (126, 127, 1, 0), (0, 2, 4, 6, 8, 10, 12, 14, 16, 18, 20, 22, 24, 26, 28, 30, 32, 34, 36, 38, 40, 42, 44, 46, 48, 50, 52, 54, 56, 58, 60, 62, 64, 66, 68, 70, 72, 74, 76, 78, 80, 82, 84, 86, 88, 90, 92, 94, 96, 98, 100, 102, 104, 106, 108, 110, 112, 114, 116, 118, 120, 122, 124, 126), (141, 128, 131, 133, 129, 142, 147, 135, 139, 137, 134, 145), (148, 133, 131, 149), (150, 151, 128, 141), (154, 155, 137, 139), (155, 156, 134, 137), (158, 135, 147, 159), (154, 139, 135, 158), (141, 145, 157, 150), (147, 142, 153, 159), (211, 154, 158, 243), (243, 158, 159, 214), (212, 242, 156, 155), (134, 156, 157, 145), (211, 212, 155, 154), (133, 148, 152, 129), (129, 152, 153, 142), (131, 128, 151, 149), (210, 239, 151, 150), (208, 148, 149, 209), (244, 165, 166, 245), (246, 251, 160, 167), (247, 248, 169, 168), (248, 254, 163, 169), (255, 164, 171, 250), (247, 168, 164, 255), (222, 225, 170, 167), (226, 217, 162, 171), (218, 163, 170, 225), (220, 165, 161, 216), (216, 161, 162, 217), (221, 215, 160, 166), (233, 227, 179, 173), (228, 180, 181, 229), (232, 172, 180, 228), (230, 182, 177, 237), (238, 229, 181, 178), (234, 237, 177, 174), (220, 172, 173, 221), (222, 215, 179, 174), (223, 224, 176, 175), (224, 218, 182, 176), (219, 183, 178, 226), (223, 175, 183, 219), (210, 213, 189, 186), (214, 241, 193, 190), (242, 194, 189, 213), (208, 184, 192, 240), (240, 192, 193, 241), (209, 239, 191, 185), (232, 184, 185, 233), (234, 227, 191, 186), (235, 236, 188, 187), (236, 230, 194, 188), (231, 195, 190, 238), (235, 187, 195, 231), (246, 249, 206, 203), (250, 253, 198, 207), (254, 199, 286, 206, 249), (244, 201, 256, 197, 252), (252, 197, 290, 198, 253), (245, 251, 196, 291, 202), (277, 71, 73, 146), (175, 235, 231, 183), (183, 231, 238, 178), (176, 182, 230, 236), (175, 176, 236, 235), (174, 179, 227, 234), (172, 232, 233, 173), (149, 151, 239, 209), (152, 240, 241, 153), (148, 208, 240, 152), (156, 242, 213, 157), (159, 153, 241, 214), (150, 157, 213, 210), (168, 223, 219, 164), (164, 219, 226, 171), (169, 163, 218, 224), (168, 169, 224, 223), (167, 160, 215, 222), (165, 220, 221, 166), (186, 189, 237, 234), (190, 193, 229, 238), (194, 230, 237, 189), (184, 232, 228, 192), (192, 228, 229, 193), (185, 191, 227, 233), (173, 179, 215, 221), (180, 216, 217, 181), (172, 220, 216, 180), (182, 218, 225, 177), (178, 181, 217, 226), (174, 177, 225, 222), (184, 208, 209, 185), (186, 191, 239, 210), (187, 188, 212, 211), (188, 194, 242, 212), (195, 243, 214, 190), (187, 211, 243, 195), (166, 160, 251, 245), (161, 252, 253, 162), (165, 244, 252, 161), (163, 254, 249, 170), (171, 162, 253, 250), (167, 170, 249, 246), (204, 247, 255, 200, 287), (200, 255, 250, 207, 289), (205, 288, 199, 254, 248), (204, 205, 248, 247), (203, 285, 196, 251, 246), (201, 244, 245, 202), (103, 105, 136, 264), (7, 9, 140, 278), (25, 27, 29, 31, 33, 35, 37, 39, 41, 132, 263, 262, 261, 260, 259, 258, 257, 130), (89, 91, 270, 138), (91, 93, 269, 270), (93, 95, 268, 269), (95, 97, 267, 268), (97, 99, 266, 267), (99, 101, 265, 266), (101, 103, 264, 265), (143, 57, 59, 271), (271, 59, 61, 272), (272, 61, 63, 273), (273, 63, 65, 274), (274, 65, 67, 275), (275, 67, 69, 276), (276, 69, 71, 277), (121, 123, 284, 144), (123, 125, 283, 284), (125, 127, 282, 283), (127, 1, 281, 282), (1, 3, 280, 281), (3, 5, 279, 280), (5, 7, 278, 279), (270, 269, 268, 267, 266, 265, 264, 136, 205, 204, 138), (204, 287, 89, 138), (205, 136, 105, 288), (207, 146, 73, 289), (277, 146, 207, 198, 143, 271, 272, 273, 274, 275, 276), (198, 290, 57, 143), (41, 256, 201, 132), (202, 291, 25, 130), (263, 132, 201, 202, 130, 257, 258, 259, 260, 261, 262), (203, 140, 9, 285), (206, 286, 121, 144), (284, 283, 282, 281, 280, 279, 278, 140, 203, 206, 144)])
_uv = me_cylinder_057.uv_layers.new(name='UVMap')
_uv.uv.foreach_set('vector', [1.0, 0.5, 1.0, 1.0, 0.9844, 1.0, 0.9844, 0.5, 0.9844, 0.5, 0.9844, 1.0, 0.9688, 1.0, 0.9688, 0.5, 0.9688, 0.5, 0.9688, 1.0, 0.9531, 1.0, 0.9531, 0.5, 0.9531, 0.5, 0.9531, 1.0, 0.9375, 1.0, 0.9375, 0.5, 0.9375, 0.5, 0.9375, 1.0, 0.9219, 1.0, 0.9219, 0.5, 0.9219, 0.5, 0.9219, 1.0, 0.9062, 1.0, 0.9062, 0.5, 0.9062, 0.5, 0.9062, 1.0, 0.8906, 1.0, 0.8906, 0.5, 0.8906, 0.5, 0.8906, 1.0, 0.875, 1.0, 0.875, 0.5, 0.875, 0.5, 0.875, 1.0, 0.8594, 1.0, 0.8594, 0.5, 0.8594, 0.5, 0.8594, 1.0, 0.8438, 1.0, 0.8438, 0.5, 0.8438, 0.5, 0.8438, 1.0, 0.8281, 1.0, 0.8281, 0.5, 0.8281, 0.5, 0.8281, 1.0, 0.8125, 1.0, 0.8125, 0.5, 0.8125, 0.5, 0.8125, 1.0, 0.7969, 1.0, 0.7969, 0.5, 0.7969, 0.5, 0.7969, 1.0, 0.7812, 1.0, 0.7812, 0.5, 0.7812, 0.5, 0.7812, 1.0, 0.7656, 1.0, 0.7656, 0.5, 0.7656, 0.5, 0.7656, 1.0, 0.75, 1.0, 0.75, 0.5, 0.75, 0.5, 0.75, 1.0, 0.7344, 1.0, 0.7344, 0.5, 0.7344, 0.5, 0.7344, 1.0, 0.7188, 1.0, 0.7188, 0.5, 0.7188, 0.5, 0.7188, 1.0, 0.7031, 1.0, 0.7031, 0.5, 0.7031, 0.5, 0.7031, 1.0, 0.6875, 1.0, 0.6875, 0.5, 0.6875, 0.5, 0.6875, 1.0, 0.6719, 1.0, 0.6719, 0.5, 0.6719, 0.5, 0.6719, 1.0, 0.6562, 1.0, 0.6562, 0.5, 0.6562, 0.5, 0.6562, 1.0, 0.6406, 1.0, 0.6406, 0.5, 0.6406, 0.5, 0.6406, 1.0, 0.625, 1.0, 0.625, 0.5, 0.625, 0.5, 0.625, 1.0, 0.6094, 1.0, 0.6094, 0.5, 0.6094, 0.5, 0.6094, 1.0, 0.5938, 1.0, 0.5938, 0.5, 0.5938, 0.5, 0.5938, 1.0, 0.5781, 1.0, 0.5781, 0.5, 0.5781, 0.5, 0.5781, 1.0, 0.5625, 1.0, 0.5625, 0.5, 0.5625, 0.5, 0.5625, 1.0, 0.5469, 1.0, 0.5469, 0.5, 0.5469, 0.5, 0.5469, 1.0, 0.5312, 1.0, 0.5312, 0.5, 0.5312, 0.5, 0.5312, 1.0, 0.5156, 1.0, 0.5156, 0.5, 0.5156, 0.5, 0.5156, 1.0, 0.5, 1.0, 0.5, 0.5, 0.5, 0.5, 0.5, 1.0, 0.4844, 1.0, 0.4844, 0.5, 0.4844, 0.5, 0.4844, 1.0, 0.4688, 1.0, 0.4688, 0.5, 0.4688, 0.5, 0.4688, 1.0, 0.4531, 1.0, 0.4531, 0.5, 0.4531, 0.5, 0.4531, 1.0, 0.4375, 1.0, 0.4375, 0.5, 0.4375, 0.5, 0.4375, 1.0, 0.4219, 1.0, 0.4219, 0.5, 0.4219, 0.5, 0.4219, 1.0, 0.4062, 1.0, 0.4062, 0.5, 0.4062, 0.5, 0.4062, 1.0, 0.3906, 1.0, 0.3906, 0.5, 0.3906, 0.5, 0.3906, 1.0, 0.375, 1.0, 0.375, 0.5, 0.375, 0.5, 0.375, 1.0, 0.3594, 1.0, 0.3594, 0.5, 0.3594, 0.5, 0.3594, 1.0, 0.3438, 1.0, 0.3438, 0.5, 0.3438, 0.5, 0.3438, 1.0, 0.3281, 1.0, 0.3281, 0.5, 0.3281, 0.5, 0.3281, 1.0, 0.3125, 1.0, 0.3125, 0.5, 0.3125, 0.5, 0.3125, 1.0, 0.2969, 1.0, 0.2969, 0.5, 0.2969, 0.5, 0.2969, 1.0, 0.2812, 1.0, 0.2812, 0.5, 0.2812, 0.5, 0.2812, 1.0, 0.2656, 1.0, 0.2656, 0.5, 0.2656, 0.5, 0.2656, 1.0, 0.25, 1.0, 0.25, 0.5, 0.25, 0.5, 0.25, 1.0, 0.2344, 1.0, 0.2344, 0.5, 0.2344, 0.5, 0.2344, 1.0, 0.2188, 1.0, 0.2188, 0.5, 0.2188, 0.5, 0.2188, 1.0, 0.2031, 1.0, 0.2031, 0.5, 0.2031, 0.5, 0.2031, 1.0, 0.1875, 1.0, 0.1875, 0.5, 0.1875, 0.5, 0.1875, 1.0, 0.1719, 1.0, 0.1719, 0.5, 0.1719, 0.5, 0.1719, 1.0, 0.1562, 1.0, 0.1562, 0.5, 0.1562, 0.5, 0.1562, 1.0, 0.1406, 1.0, 0.1406, 0.5, 0.1406, 0.5, 0.1406, 1.0, 0.125, 1.0, 0.125, 0.5, 0.125, 0.5, 0.125, 1.0, 0.1094, 1.0, 0.1094, 0.5, 0.1094, 0.5, 0.1094, 1.0, 0.09375, 1.0, 0.09375, 0.5, 0.09375, 0.5, 0.09375, 1.0, 0.07812, 1.0, 0.07812, 0.5, 0.07812, 0.5, 0.07812, 1.0, 0.0625, 1.0, 0.0625, 0.5, 0.0625, 0.5, 0.0625, 1.0, 0.04688, 1.0, 0.04688, 0.5, 0.04688, 0.5, 0.04688, 1.0, 0.03125, 1.0, 0.03125, 0.5, 0.2735, 0.4888, 0.25, 0.49, 0.2265, 0.4888, 0.2032, 0.4854, 0.1803, 0.4797, 0.1582, 0.4717, 0.1369, 0.4617, 0.1167, 0.4496, 0.09775, 0.4355, 0.08029, 0.4197, 0.06448, 0.4023, 0.05045, 0.3833, 0.03834, 0.3631, 0.02827, 0.3418, 0.02033, 0.3197, 0.01461, 0.2968, 0.01116, 0.2735, 0.01, 0.25, 0.01116, 0.2265, 0.01461, 0.2032, 0.02033, 0.1803, 0.02827, 0.1582, 0.03834, 0.1369, 0.05045, 0.1167, 0.06448, 0.09775, 0.08029, 0.08029, 0.09775, 0.06448, 0.1167, 0.05045, 0.1369, 0.03834, 0.1582, 0.02827, 0.1803, 0.02033, 0.2032, 0.01461, 0.2265, 0.01116, 0.25, 0.01, 0.2735, 0.01116, 0.2968, 0.01461, 0.3197, 0.02033, 0.3418, 0.02827, 0.3631, 0.03834, 0.3833, 0.05045, 0.4023, 0.06448, 0.4197, 0.08029, 0.4355, 0.09775, 0.4496, 0.1167, 0.4617, 0.1369, 0.4717, 0.1582, 0.4797, 0.1803, 0.4854, 0.2032, 0.4888, 0.2265, 0.49, 0.25, 0.4888, 0.2735, 0.4854, 0.2968, 0.4797, 0.3197, 0.4717, 0.3418, 0.4617, 0.3631, 0.4496, 0.3833, 0.4355, 0.4023, 0.4197, 0.4197, 0.4023, 0.4355, 0.3833, 0.4496, 0.3631, 0.4617, 0.3418, 0.4717, 0.3197, 0.4797, 0.2968, 0.4854, 0.03125, 0.5, 0.03125, 1.0, 0.01562, 1.0, 0.01562, 0.5, 0.01562, 0.5, 0.01562, 1.0, 0.0, 1.0, 0.0, 0.5, 0.75, 0.49, 0.7735, 0.4888, 0.7968, 0.4854, 0.8197, 0.4797, 0.8418, 0.4717, 0.8631, 0.4617, 0.8833, 0.4496, 0.9023, 0.4355, 0.9197, 0.4197, 0.9355, 0.4023, 0.9496, 0.3833, 0.9617, 0.3631, 0.9717, 0.3418, 0.9797, 0.3197, 0.9854, 0.2968, 0.9888, 0.2735, 0.99, 0.25, 0.9888, 0.2265, 0.9854, 0.2032, 0.9797, 0.1803, 0.9717, 0.1582, 0.9617, 0.1369, 0.9496, 0.1167, 0.9355, 0.09775, 0.9197, 0.08029, 0.9023, 0.06448, 0.8833, 0.05045, 0.8631, 0.03834, 0.8418, 0.02827, 0.8197, 0.02033, 0.7968, 0.01461, 0.7735, 0.01116, 0.75, 0.01, 0.7265, 0.01116, 0.7032, 0.01461, 0.6803, 0.02033, 0.6582, 0.02827, 0.6369, 0.03834, 0.6167, 0.05045, 0.5977, 0.06448, 0.5803, 0.08029, 0.5645, 0.09775, 0.5504, 0.1167, 0.5383, 0.1369, 0.5283, 0.1582, 0.5203, 0.1803, 0.5146, 0.2032, 0.5112, 0.2265, 0.51, 0.25, 0.5112, 0.2735, 0.5146, 0.2968, 0.5203, 0.3197, 0.5283, 0.3418, 0.5383, 0.3631, 0.5504, 0.3833, 0.5645, 0.4023, 0.5803, 0.4197, 0.5977, 0.4355, 0.6167, 0.4496, 0.6369, 0.4617, 0.6582, 0.4717, 0.6803, 0.4797, 0.7032, 0.4854, 0.7265, 0.4888, 0.27, 0.545, 0.27, 0.605, 0.33, 0.605, 0.33, 0.645, 0.27, 0.645, 0.27, 0.705, 0.23, 0.705, 0.23, 0.645, 0.17, 0.645, 0.17, 0.605, 0.23, 0.605, 0.23, 0.545, 0.5, 0.1, 0.375, 0.1, 0.375, 0.15, 0.5, 0.15, 0.5, 0.075, 0.5, 0.0, 0.375, 0.0, 0.375, 0.075, 0.5, 0.1, 0.5, 0.15, 0.375, 0.15, 0.375, 0.1, 0.5, 0.925, 0.5, 1.0, 0.375, 1.0, 0.375, 0.925, 0.5, 0.25, 0.375, 0.25, 0.375, 0.175, 0.5, 0.175, 0.5, 0.325, 0.375, 0.325, 0.375, 0.25, 0.5, 0.25, 0.375, 0.4, 0.375, 0.35, 0.5, 0.35, 0.5, 0.4, 0.375, 0.35, 0.375, 0.4, 0.5, 0.4, 0.5, 0.35, 0.5078, 0.325, 0.5, 0.325, 0.5, 0.25, 0.5078, 0.25, 0.5078, 0.25, 0.5, 0.25, 0.5, 0.175, 0.5078, 0.175, 0.5078, 0.925, 0.5078, 1.0, 0.5, 1.0, 0.5, 0.925, 0.375, 0.0, 0.5, 0.0, 0.5, 0.075, 0.375, 0.075, 0.5078, 0.1, 0.5078, 0.15, 0.5, 0.15, 0.5, 0.1, 0.375, 0.325, 0.5, 0.325, 0.5, 0.25, 0.375, 0.25, 0.375, 0.25, 0.5, 0.25, 0.5, 0.175, 0.375, 0.175, 0.375, 0.925, 0.375, 1.0, 0.5, 1.0, 0.5, 0.925, 0.5078, 0.075, 0.5078, 0.0, 0.5, 0.0, 0.5, 0.075, 0.5078, 0.1, 0.5, 0.1, 0.5, 0.15, 0.5078, 0.15, 0.5781, 0.1, 0.5625, 0.1, 0.5625, 0.15, 0.5781, 0.15, 0.5781, 0.075, 0.5781, 0.0, 0.5625, 0.0, 0.5625, 0.075, 0.5781, 0.1, 0.5781, 0.15, 0.5625, 0.15, 0.5625, 0.1, 0.5781, 0.925, 0.5781, 1.0, 0.5625, 1.0, 0.5625, 0.925, 0.5781, 0.25, 0.5625, 0.25, 0.5625, 0.175, 0.5781, 0.175, 0.5781, 0.325, 0.5625, 0.325, 0.5625, 0.25, 0.5781, 0.25, 0.5469, 0.4, 0.5469, 0.35, 0.5625, 0.35, 0.5625, 0.4, 0.5469, 0.35, 0.5469, 0.4, 0.5625, 0.4, 0.5625, 0.35, 0.5469, 0.0, 0.5625, 0.0, 0.5625, 0.075, 0.5469, 0.075, 0.5469, 0.325, 0.5625, 0.325, 0.5625, 0.25, 0.5469, 0.25, 0.5469, 0.25, 0.5625, 0.25, 0.5625, 0.175, 0.5469, 0.175, 0.5469, 0.925, 0.5469, 1.0, 0.5625, 1.0, 0.5625, 0.925, 0.5234, 0.925, 0.5234, 1.0, 0.5312, 1.0, 0.5312, 0.925, 0.5234, 0.25, 0.5312, 0.25, 0.5312, 0.175, 0.5234, 0.175, 0.5234, 0.325, 0.5312, 0.325, 0.5312, 0.25, 0.5234, 0.25, 0.5234, 0.0, 0.5312, 0.0, 0.5313, 0.075, 0.5234, 0.075, 0.5234, 0.35, 0.5234, 0.4, 0.5312, 0.4, 0.5312, 0.35, 0.5234, 0.4, 0.5234, 0.35, 0.5312, 0.35, 0.5312, 0.4, 0.5469, 0.1, 0.5312, 0.1, 0.5312, 0.15, 0.5469, 0.15, 0.5469, 0.075, 0.5469, 0.0, 0.5312, 0.0, 0.5313, 0.075, 0.5469, 0.1, 0.5469, 0.15, 0.5312, 0.15, 0.5312, 0.1, 0.5469, 0.925, 0.5469, 1.0, 0.5312, 1.0, 0.5312, 0.925, 0.5469, 0.25, 0.5313, 0.25, 0.5312, 0.175, 0.5469, 0.175, 0.5469, 0.325, 0.5312, 0.325, 0.5313, 0.25, 0.5469, 0.25, 0.5078, 0.4, 0.5078, 0.35, 0.5156, 0.35, 0.5156, 0.4, 0.5078, 0.35, 0.5078, 0.4, 0.5156, 0.4, 0.5156, 0.35, 0.5078, 0.0, 0.5156, 0.0, 0.5156, 0.075, 0.5078, 0.075, 0.5078, 0.325, 0.5156, 0.325, 0.5156, 0.25, 0.5078, 0.25, 0.5078, 0.25, 0.5156, 0.25, 0.5156, 0.175, 0.5078, 0.175, 0.5078, 0.925, 0.5078, 1.0, 0.5156, 1.0, 0.5156, 0.925, 0.5234, 0.1, 0.5156, 0.1, 0.5156, 0.15, 0.5234, 0.15, 0.5234, 0.075, 0.5234, 0.0, 0.5156, 0.0, 0.5156, 0.075, 0.5234, 0.1, 0.5234, 0.15, 0.5156, 0.15, 0.5156, 0.1, 0.5234, 0.925, 0.5234, 1.0, 0.5156, 1.0, 0.5156, 0.925, 0.5234, 0.25, 0.5156, 0.25, 0.5156, 0.175, 0.5234, 0.175, 0.5234, 0.325, 0.5156, 0.325, 0.5156, 0.25, 0.5234, 0.25, 0.5781, 0.4, 0.5781, 0.35, 0.5938, 0.35, 0.5938, 0.4, 0.5781, 0.35, 0.5781, 0.4, 0.5938, 0.4, 0.5938, 0.35, 0.5781, 0.0, 0.5938, 0.0, 0.5938, 0.0375, 0.5938, 0.075, 0.5781, 0.075, 0.5781, 0.325, 0.5938, 0.325, 0.5938, 0.2875, 0.5938, 0.25, 0.5781, 0.25, 0.5781, 0.25, 0.5938, 0.25, 0.5938, 0.2125, 0.5938, 0.175, 0.5781, 0.175, 0.5781, 0.925, 0.5781, 1.0, 0.5938, 1.0, 0.5938, 0.9625, 0.5938, 0.925, 0.625, 0.175, 0.625, 0.2125, 0.625, 0.2125, 0.625, 0.175, 0.5312, 0.325, 0.5234, 0.325, 0.5234, 0.25, 0.5313, 0.25, 0.5313, 0.25, 0.5234, 0.25, 0.5234, 0.175, 0.5312, 0.175, 0.5312, 0.925, 0.5312, 1.0, 0.5234, 1.0, 0.5234, 0.925, 0.5312, 0.1, 0.5312, 0.15, 0.5234, 0.15, 0.5234, 0.1, 0.5313, 0.075, 0.5312, 0.0, 0.5234, 0.0, 0.5234, 0.075, 0.5312, 0.1, 0.5234, 0.1, 0.5234, 0.15, 0.5312, 0.15, 0.5, 0.925, 0.5, 1.0, 0.5078, 1.0, 0.5078, 0.925, 0.5, 0.25, 0.5078, 0.25, 0.5078, 0.175, 0.5, 0.175, 0.5, 0.325, 0.5078, 0.325, 0.5078, 0.25, 0.5, 0.25, 0.5, 0.0, 0.5078, 0.0, 0.5078, 0.075, 0.5, 0.075, 0.5, 0.35, 0.5, 0.4, 0.5078, 0.4, 0.5078, 0.35, 0.5, 0.4, 0.5, 0.35, 0.5078, 0.35, 0.5078, 0.4, 0.5625, 0.325, 0.5469, 0.325, 0.5469, 0.25, 0.5625, 0.25, 0.5625, 0.25, 0.5469, 0.25, 0.5469, 0.175, 0.5625, 0.175, 0.5625, 0.925, 0.5625, 1.0, 0.5469, 1.0, 0.5469, 0.925, 0.5625, 0.1, 0.5625, 0.15, 0.5469, 0.15, 0.5469, 0.1, 0.5625, 0.075, 0.5625, 0.0, 0.5469, 0.0, 0.5469, 0.075, 0.5625, 0.1, 0.5469, 0.1, 0.5469, 0.15, 0.5625, 0.15, 0.5156, 0.4, 0.5156, 0.35, 0.5234, 0.35, 0.5234, 0.4, 0.5156, 0.35, 0.5156, 0.4, 0.5234, 0.4, 0.5234, 0.35, 0.5156, 0.0, 0.5234, 0.0, 0.5234, 0.075, 0.5156, 0.075, 0.5156, 0.325, 0.5234, 0.325, 0.5234, 0.25, 0.5156, 0.25, 0.5156, 0.25, 0.5234, 0.25, 0.5234, 0.175, 0.5156, 0.175, 0.5156, 0.925, 0.5156, 1.0, 0.5234, 1.0, 0.5234, 0.925, 0.5312, 0.925, 0.5312, 1.0, 0.5469, 1.0, 0.5469, 0.925, 0.5312, 0.25, 0.5469, 0.25, 0.5469, 0.175, 0.5312, 0.175, 0.5312, 0.325, 0.5469, 0.325, 0.5469, 0.25, 0.5312, 0.25, 0.5312, 0.0, 0.5469, 0.0, 0.5469, 0.075, 0.5313, 0.075, 0.5312, 0.35, 0.5312, 0.4, 0.5469, 0.4, 0.5469, 0.35, 0.5312, 0.4, 0.5312, 0.35, 0.5469, 0.35, 0.5469, 0.4, 0.5156, 0.1, 0.5078, 0.1, 0.5078, 0.15, 0.5156, 0.15, 0.5156, 0.075, 0.5156, 0.0, 0.5078, 0.0, 0.5078, 0.075, 0.5156, 0.1, 0.5156, 0.15, 0.5078, 0.15, 0.5078, 0.1, 0.5156, 0.925, 0.5156, 1.0, 0.5078, 1.0, 0.5078, 0.925, 0.5156, 0.25, 0.5078, 0.25, 0.5078, 0.175, 0.5156, 0.175, 0.5156, 0.325, 0.5078, 0.325, 0.5078, 0.25, 0.5156, 0.25, 0.5625, 0.925, 0.5625, 1.0, 0.5781, 1.0, 0.5781, 0.925, 0.5625, 0.25, 0.5781, 0.25, 0.5781, 0.175, 0.5625, 0.175, 0.5625, 0.325, 0.5781, 0.325, 0.5781, 0.25, 0.5625, 0.25, 0.5625, 0.0, 0.5781, 0.0, 0.5781, 0.075, 0.5625, 0.075, 0.5625, 0.35, 0.5625, 0.4, 0.5781, 0.4, 0.5781, 0.35, 0.5625, 0.4, 0.5625, 0.35, 0.5781, 0.35, 0.5781, 0.4, 0.5938, 0.325, 0.5781, 0.325, 0.5781, 0.25, 0.5938, 0.25, 0.5938, 0.2875, 0.5938, 0.25, 0.5781, 0.25, 0.5781, 0.175, 0.5938, 0.175, 0.5938, 0.2125, 0.5938, 0.925, 0.5938, 0.9625, 0.5938, 1.0, 0.5781, 1.0, 0.5781, 0.925, 0.5938, 0.1, 0.5938, 0.15, 0.5781, 0.15, 0.5781, 0.1, 0.5938, 0.075, 0.5938, 0.0375, 0.5938, 0.0, 0.5781, 0.0, 0.5781, 0.075, 0.5938, 0.1, 0.5781, 0.1, 0.5781, 0.15, 0.5938, 0.15, 0.625, 0.8781, 0.625, 0.9625, 0.625, 0.925, 0.625, 0.8219, 0.625, 0.0375, 0.625, 0.0375, 0.625, 0.075, 0.625, 0.1094, 0.625, 0.9625, 0.625, 0.8781, 0.625, 0.7937, 0.625, 0.7094, 0.625, 0.625, 0.625, 0.5406, 0.625, 0.4562, 0.625, 0.3719, 0.625, 0.2875, 0.625, 0.325, 0.625, 0.3031, 0.625, 0.2813, 0.625, 0.2594, 0.625, 0.2375, 0.625, 0.2156, 0.625, 0.1938, 0.625, 0.1719, 0.625, 0.15, 0.625, 0.2875, 0.625, 0.3719, 0.625, 0.2031, 0.625, 0.1, 0.625, 0.3719, 0.625, 0.4563, 0.625, 0.3062, 0.625, 0.2031, 0.625, 0.4563, 0.625, 0.5406, 0.625, 0.4094, 0.625, 0.3062, 0.625, 0.5406, 0.625, 0.625, 0.625, 0.5125, 0.625, 0.4094, 0.625, 0.625, 0.625, 0.7094, 0.625, 0.6156, 0.625, 0.5125, 0.625, 0.7094, 0.625, 0.7937, 0.625, 0.7187, 0.625, 0.6156, 0.625, 0.7937, 0.625, 0.8781, 0.625, 0.8219, 0.625, 0.7187, 0.625, 0.175, 0.625, 0.2125, 0.625, 0.2125, 0.625, 0.175, 0.625, 0.175, 0.625, 0.2125, 0.625, 0.2125, 0.625, 0.175, 0.625, 0.175, 0.625, 0.2125, 0.625, 0.2125, 0.625, 0.175, 0.625, 0.175, 0.625, 0.2125, 0.625, 0.2125, 0.625, 0.175, 0.625, 0.175, 0.625, 0.2125, 0.625, 0.2125, 0.625, 0.175, 0.625, 0.175, 0.625, 0.2125, 0.625, 0.2125, 0.625, 0.175, 0.625, 0.175, 0.625, 0.2125, 0.625, 0.2125, 0.625, 0.175, 0.625, 0.0375, 0.625, 0.0375, 0.625, 0.3156, 0.625, 0.35, 0.625, 0.0375, 0.625, 0.0375, 0.625, 0.2812, 0.625, 0.3156, 0.625, 0.0375, 0.625, 0.0375, 0.625, 0.2469, 0.625, 0.2812, 0.625, 0.0375, 0.625, 0.0375, 0.625, 0.2125, 0.625, 0.2469, 0.625, 0.0375, 0.625, 0.0375, 0.625, 0.1781, 0.625, 0.2125, 0.625, 0.0375, 0.625, 0.0375, 0.625, 0.1438, 0.625, 0.1781, 0.625, 0.0375, 0.625, 0.0375, 0.625, 0.1094, 0.625, 0.1438, 0.625, 0.2031, 0.625, 0.3062, 0.625, 0.4094, 0.625, 0.5125, 0.625, 0.6156, 0.625, 0.7187, 0.625, 0.8219, 0.625, 0.925, 0.5938, 0.15, 0.5938, 0.1, 0.625, 0.1, 0.5938, 0.325, 0.5938, 0.2875, 0.625, 0.2875, 0.625, 0.1, 0.5938, 0.925, 0.625, 0.925, 0.625, 0.9625, 0.5938, 0.9625, 0.5938, 0.175, 0.625, 0.175, 0.625, 0.2125, 0.5938, 0.2125, 0.625, 0.175, 0.625, 0.175, 0.5938, 0.35, 0.5938, 0.4, 0.625, 0.175, 0.625, 0.175, 0.625, 0.175, 0.625, 0.175, 0.625, 0.175, 0.625, 0.175, 0.625, 0.175, 0.5938, 0.4, 0.5938, 0.2125, 0.625, 0.2125, 0.625, 0.175, 0.625, 0.2875, 0.5938, 0.2875, 0.5938, 0.325, 0.625, 0.325, 0.5938, 0.925, 0.5938, 0.9625, 0.625, 0.9625, 0.625, 0.15, 0.625, 0.3031, 0.625, 0.325, 0.5938, 0.1, 0.5938, 0.925, 0.625, 0.15, 0.625, 0.1719, 0.625, 0.1938, 0.625, 0.2156, 0.625, 0.2375, 0.625, 0.2594, 0.625, 0.2813, 0.5938, 0.075, 0.625, 0.075, 0.625, 0.0375, 0.5938, 0.0375, 0.5938, 0.075, 0.5938, 0.0375, 0.625, 0.0375, 0.625, 0.35, 0.625, 0.3156, 0.625, 0.2812, 0.625, 0.2469, 0.625, 0.2125, 0.625, 0.1781, 0.625, 0.1438, 0.625, 0.1094, 0.625, 0.075, 0.5938, 0.075, 0.5938, 0.35, 0.625, 0.35])
me_cylinder_057.update()
me_cube_047 = bpy.data.meshes.new('Cube.047')
me_cube_047.from_pydata([(0.1, -0.4, 0.025), (0.1, -0.6, 0.025), (0.4999, -0.375, 2.025), (0.4, -0.4, 0.025), (0.4999, -0.625, 2.025), (0.4, -0.6, 0.025), (-0.1, -0.4, 0.025), (-0.1, -0.6, 0.025), (-0.4999, -0.375, 2.025), (-0.4, -0.4, 0.025), (-0.4999, -0.625, 2.025), (-0.4, -0.6, 0.025), (0.125, -0.0001092, 2.025), (0.1, -0.1, 0.025), (0.1, -0.9, 0.025), (0.125, -0.9999, 2.025), (-0.125, -0.0001092, 2.025), (-0.1, -0.1, 0.025), (-0.125, -0.9999, 2.025), (-0.1, -0.9, 0.025), (0.1095, -0.9378, 1.968), (0.4378, -0.6095, 1.968), (0.4378, -0.3905, 1.968), (0.1095, -0.0622, 1.968), (-0.4378, -0.6095, 1.968), (-0.4378, -0.3905, 1.968), (-0.1095, -0.0622, 1.968), (-0.1095, -0.9378, 1.968), (0.4133, -0.6033, 1.925), (0.4133, -0.3967, 1.925), (0.1033, -0.08674, 1.925), (-0.4133, -0.6033, 1.925), (-0.4133, -0.3967, 1.925), (-0.1033, -0.08674, 1.925), (-0.1033, -0.9133, 1.925), (0.1033, -0.9133, 1.925), (0.4017, -0.6004, 1.881), (0.4017, -0.3996, 1.881), (0.1004, -0.09827, 1.881), (-0.4017, -0.6004, 1.881), (-0.4017, -0.3996, 1.881), (-0.1004, -0.09827, 1.881), (-0.1004, -0.9017, 1.881), (0.1004, -0.3996, 1.881), (0.1004, -0.6004, 1.881), (0.1004, -0.9017, 1.881), (-0.1004, -0.3996, 1.881), (-0.1004, -0.6004, 1.881), (0.121, -0.9841, 2.01), (0.4841, -0.621, 2.01), (0.4841, -0.379, 2.01), (0.121, -0.01586, 2.01), (-0.4841, -0.621, 2.01), (-0.4841, -0.379, 2.01), (-0.121, -0.01586, 2.01), (-0.121, -0.9841, 2.01), (-0.3797, -0.3753, 2.025), (0.125, -0.8796, 2.025), (-0.125, -0.8796, 2.024), (0.3796, -0.625, 2.025), (0.3797, -0.3753, 2.025), (0.1247, -0.1203, 2.025), (0.4, -0.6, 1.856), (0.4, -0.4, 1.856), (0.09999, -0.1, 1.856), (-0.4, -0.6, 1.856), (-0.4, -0.4, 1.856), (-0.09999, -0.1, 1.856), (-0.09999, -0.9, 1.856), (0.1069, -0.9274, 1.952), (0.4274, -0.6069, 1.952), (0.4274, -0.3931, 1.952), (0.1069, -0.07259, 1.952), (-0.4274, -0.6069, 1.952), (-0.4274, -0.3931, 1.952), (-0.1069, -0.07259, 1.952), (-0.1069, -0.9274, 1.952), (0.1008, -0.3992, 1.904), (0.1008, -0.6008, 1.904), (0.1008, -0.9033, 1.904), (-0.1008, -0.3992, 1.904), (-0.1008, -0.6008, 1.904), (0.4033, -0.6008, 1.904), (0.4033, -0.3992, 1.904), (0.1008, -0.09673, 1.904), (-0.4033, -0.6008, 1.904), (-0.4033, -0.3992, 1.904), (-0.1008, -0.09673, 1.904), (-0.1008, -0.9033, 1.904), (0.09999, -0.4, 1.856), (0.09999, -0.6, 1.856), (0.09999, -0.9, 1.856), (-0.09999, -0.4, 1.856), (-0.09999, -0.6, 1.856), (0.4589, -0.6147, 1.989), (0.4589, -0.3853, 1.989), (0.1147, -0.04113, 1.989), (-0.4589, -0.6147, 1.989), (-0.4589, -0.3853, 1.989), (-0.1147, -0.04113, 1.989), (-0.1147, -0.9589, 1.989), (0.1147, -0.9589, 1.989), (-0.3796, -0.625, 2.024), (-0.125, -0.1204, 2.025), (-0.4999, -0.42, 2.025), (-0.4999, -0.46, 2.025), (-0.4999, -0.5, 2.025), (-0.4999, -0.54, 2.025), (-0.4999, -0.58, 2.025), (-0.3923, -0.578, 2.025), (-0.3981, -0.5392, 2.025), (-0.4, -0.5, 2.025), (-0.3981, -0.4608, 2.025), (-0.3923, -0.422, 2.025), (0.381, -0.379, 2.01), (0.121, -0.881, 2.01), (0.381, -0.621, 2.01), (-0.1222, -0.1194, 2.01), (0.1095, -0.1156, 1.968), (-0.3844, -0.3905, 1.968), (-0.1147, -0.8831, 1.989), (-0.3844, -0.6095, 1.968), (-0.1095, -0.1156, 1.968), (0.3844, -0.6095, 1.968), (0.3851, -0.6069, 1.952), (0.1095, -0.8844, 1.968), (0.1069, -0.8851, 1.952), (0.3851, -0.3931, 1.952), (0.3844, -0.3905, 1.968), (0.1029, -0.3971, 1.925), (0.386, -0.3967, 1.925), (0.1029, -0.6029, 1.925), (-0.1029, -0.3971, 1.925), (0.1069, -0.1149, 1.952), (-0.1069, -0.8851, 1.952), (-0.381, -0.621, 2.01), (-0.121, -0.881, 2.01), (0.121, -0.119, 2.01), (-0.1161, -0.1172, 1.99), (0.3828, -0.6161, 1.989), (0.1147, -0.8831, 1.989), (-0.1029, -0.6029, 1.925), (-0.3861, -0.3971, 1.925), (-0.3828, -0.6161, 1.989), (0.1161, -0.1172, 1.989), (-0.3831, -0.3853, 1.989), (-0.1095, -0.8844, 1.968), (-0.1069, -0.1149, 1.952), (0.1029, -0.8861, 1.925), (0.386, -0.6033, 1.925), (-0.1033, -0.114, 1.925), (0.1029, -0.1139, 1.925), (-0.3851, -0.3931, 1.952), (-0.386, -0.6033, 1.925), (-0.3851, -0.6069, 1.952), (-0.381, -0.379, 2.01), (0.3831, -0.3853, 1.989), (-0.1031, -0.886, 1.925), (0.08, -0.9999, 2.025), (0.04, -0.9999, 2.025), (-1.9e-07, -0.9999, 2.025), (-0.04, -0.9999, 2.025), (-0.08, -0.9999, 2.025), (0.07804, -0.8923, 2.025), (0.03921, -0.8981, 2.025), (-1.9e-07, -0.9, 2.025), (-0.03921, -0.8981, 2.025), (-0.07804, -0.8923, 2.025), (0.0, -0.1, 2.025), (0.03921, -0.1019, 2.025), (0.07804, -0.1077, 2.025), (0.1531, -0.1304, 1.925), (0.1531, -0.1304, 2.025), (0.1886, -0.1472, 1.925), (0.1886, -0.1472, 2.025), (0.2222, -0.1674, 1.925), (0.2222, -0.1674, 2.025), (0.2538, -0.1908, 1.925), (0.2538, -0.1908, 2.025), (0.2828, -0.2172, 1.925), (0.2828, -0.2172, 2.025), (0.3092, -0.2462, 1.925), (0.3092, -0.2462, 2.025), (0.3326, -0.2778, 1.925), (0.3326, -0.2778, 2.025), (0.3528, -0.3114, 1.925), (0.3528, -0.3114, 2.025), (0.3696, -0.3469, 1.925), (0.3696, -0.3469, 2.025), (0.3923, -0.422, 2.025), (0.3981, -0.4608, 2.025), (0.4, -0.5, 2.025), (0.3981, -0.5392, 2.025), (0.3923, -0.578, 2.025), (0.3696, -0.6531, 1.925), (0.3696, -0.6531, 2.025), (0.3528, -0.6886, 1.925), (0.3528, -0.6886, 2.025), (0.3326, -0.7222, 1.925), (0.3326, -0.7222, 2.025), (0.3092, -0.7538, 1.925), (0.3092, -0.7538, 2.025), (0.2828, -0.7828, 1.925), (0.2828, -0.7828, 2.025), (0.2538, -0.8092, 1.925), (0.2538, -0.8092, 2.025), (0.2222, -0.8326, 1.925), (0.2222, -0.8326, 2.025), (0.1886, -0.8528, 1.925), (0.1886, -0.8528, 2.025), (0.1531, -0.8696, 1.925), (0.1531, -0.8696, 2.025), (-0.1531, -0.8696, 1.925), (-0.1531, -0.8696, 2.025), (-0.1886, -0.8528, 1.925), (-0.1886, -0.8528, 2.025), (-0.2222, -0.8326, 1.925), (-0.2222, -0.8326, 2.025), (-0.2538, -0.8092, 1.925), (-0.2538, -0.8092, 2.025), (-0.2828, -0.7828, 1.925), (-0.2828, -0.7828, 2.025), (-0.3092, -0.7538, 1.925), (-0.3092, -0.7538, 2.025), (-0.3326, -0.7222, 1.925), (-0.3326, -0.7222, 2.025), (-0.3528, -0.6886, 1.925), (-0.3528, -0.6886, 2.025), (-0.3696, -0.6531, 1.925), (-0.3696, -0.6531, 2.025), (-0.3696, -0.3469, 1.925), (-0.3696, -0.3469, 2.025), (-0.3528, -0.3114, 1.925), (-0.3528, -0.3114, 2.025), (-0.3326, -0.2778, 1.925), (-0.3326, -0.2778, 2.025), (-0.3092, -0.2462, 1.925), (-0.3092, -0.2462, 2.025), (-0.2828, -0.2172, 1.925), (-0.2828, -0.2172, 2.025), (-0.2538, -0.1908, 1.925), (-0.2538, -0.1908, 2.025), (-0.2222, -0.1674, 1.925), (-0.2222, -0.1674, 2.025), (-0.1886, -0.1472, 1.925), (-0.1886, -0.1472, 2.025), (-0.1531, -0.1304, 1.925), (-0.1531, -0.1304, 2.025), (-0.07804, -0.1077, 2.025), (-0.03921, -0.1019, 2.025), (0.4999, -0.4167, 2.025), (0.4999, -0.4583, 2.025), (0.4999, -0.5, 2.025), (0.4999, -0.5417, 2.025), (0.4999, -0.5833, 2.025), (0.08331, -0.0001092, 2.025), (0.04166, -0.0001092, 2.025), (-1.9e-07, -0.0001092, 2.025), (-0.04166, -0.0001092, 2.025), (-0.08332, -0.0001092, 2.025)], [], [(6, 17, 13, 0, 3, 5, 1, 14, 19, 7, 11, 9), (57, 15, 48, 115), (59, 116, 49, 4), (103, 16, 54, 117), (51, 54, 16, 259, 258, 257, 256, 255, 12), (94, 21, 22, 95), (118, 23, 96, 144), (97, 98, 25, 24), (119, 25, 98, 145), (27, 100, 120, 146), (143, 97, 24, 121), (72, 75, 26, 23), (76, 69, 20, 27), (75, 147, 122, 26), (124, 70, 21, 123), (20, 69, 126, 125), (71, 127, 128, 22), (130, 29, 83, 77, 129), (148, 35, 79, 78, 131), (131, 78, 82, 28, 149), (88, 79, 35, 34), (84, 87, 33, 30), (70, 28, 29, 71), (151, 30, 72, 133), (73, 74, 32, 31), (74, 152, 142, 32), (34, 76, 134, 157), (154, 73, 31, 153), (64, 67, 41, 38), (68, 91, 45, 42), (92, 46, 41, 67), (62, 36, 44, 90), (90, 44, 45, 91), (63, 89, 43, 37), (82, 36, 37, 83), (84, 77, 43, 38), (85, 86, 40, 39), (86, 80, 46, 40), (81, 47, 42, 88), (85, 39, 47, 81), (102, 10, 52, 135), (55, 18, 58, 136), (104, 8, 53, 52, 10, 108, 107, 106, 105), (4, 49, 50, 2, 250, 251, 252, 253, 254), (96, 99, 54, 51), (100, 101, 48, 55), (117, 54, 99, 138), (139, 94, 49, 116), (48, 101, 140, 115), (156, 114, 50, 95), (162, 167, 58, 18), (141, 81, 88, 34, 157), (132, 80, 86, 32, 142), (31, 32, 86, 85), (129, 77, 84, 30, 151), (28, 82, 83, 29), (24, 73, 154, 121), (76, 27, 146, 134), (152, 74, 25, 119), (24, 25, 74, 73), (133, 72, 23, 118), (21, 70, 71, 22), (38, 41, 87, 84), (42, 45, 79, 88), (46, 80, 87, 41), (36, 82, 78, 44), (44, 78, 79, 45), (37, 43, 77, 83), (127, 71, 29, 130), (148, 126, 69, 35), (149, 28, 70, 124), (147, 75, 33, 150), (34, 35, 69, 76), (30, 33, 75, 72), (36, 62, 63, 37), (38, 43, 89, 64), (39, 40, 66, 65), (40, 46, 92, 66), (47, 93, 68, 42), (39, 65, 93, 47), (22, 128, 156, 95), (125, 140, 101, 20), (123, 21, 94, 139), (26, 122, 138, 99), (27, 20, 101, 100), (23, 26, 99, 96), (52, 97, 143, 135), (120, 100, 55, 136), (145, 98, 53, 155), (52, 53, 98, 97), (144, 96, 51, 137), (49, 94, 95, 50), (113, 56, 8, 104), (170, 61, 12, 255), (193, 59, 4, 254), (102, 109, 108, 10), (109, 110, 107, 108), (110, 111, 106, 107), (111, 112, 105, 106), (112, 113, 104, 105), (60, 2, 50, 114), (150, 33, 87, 80, 132), (53, 8, 56, 155), (137, 51, 12, 61), (153, 31, 85, 81, 141), (160, 165, 166, 161), (158, 163, 164, 159), (159, 164, 165, 160), (161, 166, 167, 162), (151, 133, 118, 144, 137, 61, 172, 171), (171, 172, 174, 173), (173, 174, 176, 175), (175, 176, 178, 177), (177, 178, 180, 179), (179, 180, 182, 181), (181, 182, 184, 183), (183, 184, 186, 185), (185, 186, 188, 187), (187, 188, 60, 114, 156, 128, 127, 130), (149, 124, 123, 139, 116, 59, 195, 194), (194, 195, 197, 196), (196, 197, 199, 198), (198, 199, 201, 200), (200, 201, 203, 202), (202, 203, 205, 204), (204, 205, 207, 206), (206, 207, 209, 208), (208, 209, 211, 210), (210, 211, 57, 115, 140, 125, 126, 148), (157, 134, 146, 120, 136, 58, 213, 212), (212, 213, 215, 214), (214, 215, 217, 216), (216, 217, 219, 218), (218, 219, 221, 220), (220, 221, 223, 222), (222, 223, 225, 224), (224, 225, 227, 226), (226, 227, 229, 228), (228, 229, 102, 135, 143, 121, 154, 153), (142, 152, 119, 145, 155, 56, 231, 230), (230, 231, 233, 232), (232, 233, 235, 234), (234, 235, 237, 236), (236, 237, 239, 238), (238, 239, 241, 240), (240, 241, 243, 242), (242, 243, 245, 244), (244, 245, 247, 246), (246, 247, 103, 117, 138, 122, 147, 150), (169, 168, 249, 248, 103, 247, 245, 243, 241, 239, 237, 235, 233, 231, 56, 113, 112, 111, 110, 109, 102, 229, 227, 225, 223, 221, 219, 217, 215, 213, 58, 167, 166, 165, 164, 163, 57, 211, 209, 207, 205, 203, 201, 199, 197, 195, 59, 193, 192, 191, 190, 189, 60, 188, 186, 184, 182, 180, 178, 176, 174, 172, 61, 170), (130, 129, 151, 171, 173, 175, 177, 179, 181, 183, 185, 187), (15, 57, 163, 158), (48, 15, 158, 159, 160, 161, 162, 18, 55), (60, 189, 250, 2), (189, 190, 251, 250), (190, 191, 252, 251), (191, 192, 253, 252), (192, 193, 254, 253), (103, 248, 259, 16), (248, 249, 258, 259), (249, 168, 257, 258), (168, 169, 256, 257), (169, 170, 255, 256), (132, 142, 230, 232, 234, 236, 238, 240, 242, 244, 246, 150), (153, 141, 157, 212, 214, 216, 218, 220, 222, 224, 226, 228), (148, 131, 149, 194, 196, 198, 200, 202, 204, 206, 208, 210), (9, 11, 65, 66), (6, 9, 66, 92), (6, 92, 67, 17), (17, 67, 64, 13), (0, 13, 64, 89), (0, 89, 63, 3), (3, 63, 62, 5), (1, 5, 62, 90), (14, 1, 90, 91), (14, 91, 68, 19), (7, 19, 68, 93), (7, 93, 65, 11)])
me_cube_047.polygons.foreach_set('use_smooth', [True] * 178)
_k = set([(0, 3), (0, 13), (0, 89), (1, 5), (1, 14), (1, 90), (2, 50), (2, 60), (2, 250), (3, 5), (3, 63), (4, 49), (4, 59), (4, 254), (5, 62), (6, 9), (6, 17), (6, 92), (7, 11), (7, 19), (7, 93), (8, 53), (8, 56), (8, 104), (9, 11), (9, 66), (10, 52), (10, 102), (10, 108), (11, 65), (12, 51), (12, 61), (12, 255), (13, 17), (13, 64), (14, 19), (14, 91), (15, 48), (15, 57), (15, 158), (16, 54), (16, 103), (16, 259), (17, 67), (18, 55), (18, 58), (18, 162), (19, 68), (20, 69), (20, 101), (21, 70), (21, 94), (22, 71), (22, 95), (23, 72), (23, 96), (24, 73), (24, 97), (25, 74), (25, 98), (26, 75), (26, 99), (27, 76), (27, 100), (28, 70), (28, 82), (29, 71), (29, 83), (30, 72), (30, 84), (31, 73), (31, 85), (32, 74), (32, 86), (33, 75), (33, 87), (34, 76), (34, 88), (35, 69), (35, 79), (36, 62), (36, 82), (37, 63), (37, 83), (38, 64), (38, 84), (39, 65), (39, 85), (40, 66), (40, 86), (41, 67), (41, 87), (42, 68), (42, 88), (43, 77), (43, 89), (44, 78), (44, 90), (45, 79), (45, 91), (46, 80), (46, 92), (47, 81), (47, 93), (48, 101), (49, 94), (50, 95), (51, 96), (52, 97), (53, 98), (54, 99), (55, 100), (56, 155), (56, 231), (57, 115), (57, 211), (58, 136), (58, 213), (59, 116), (59, 195), (60, 114), (60, 188), (61, 137), (61, 172), (77, 129), (78, 131), (80, 132), (81, 141), (102, 135), (102, 229), (103, 117), (103, 247), (104, 105), (105, 106), (106, 107), (107, 108), (114, 156), (115, 140), (116, 139), (117, 138), (118, 133), (118, 144), (119, 145), (119, 152), (120, 136), (120, 146), (121, 143), (121, 154), (122, 138), (122, 147), (123, 124), (123, 139), (124, 149), (125, 126), (125, 140), (126, 148), (127, 128), (127, 130), (128, 156), (129, 130), (129, 151), (130, 187), (131, 148), (131, 149), (132, 142), (132, 150), (133, 151), (134, 146), (134, 157), (135, 143), (137, 144), (141, 153), (141, 157), (142, 152), (142, 230), (145, 155), (147, 150), (148, 210), (149, 194), (150, 246), (151, 171), (153, 154), (153, 228), (157, 212), (158, 159), (159, 160), (160, 161), (161, 162), (171, 173), (172, 174), (173, 175), (174, 176), (175, 177), (176, 178), (177, 179), (178, 180), (179, 181), (180, 182), (181, 183), (182, 184), (183, 185), (184, 186), (185, 187), (186, 188), (194, 196), (195, 197), (196, 198), (197, 199), (198, 200), (199, 201), (200, 202), (201, 203), (202, 204), (203, 205), (204, 206), (205, 207), (206, 208), (207, 209), (208, 210), (209, 211), (212, 214), (213, 215), (214, 216), (215, 217), (216, 218), (217, 219), (218, 220), (219, 221), (220, 222), (221, 223), (222, 224), (223, 225), (224, 226), (225, 227), (226, 228), (227, 229), (230, 232), (231, 233), (232, 234), (233, 235), (234, 236), (235, 237), (236, 238), (237, 239), (238, 240), (239, 241), (240, 242), (241, 243), (242, 244), (243, 245), (244, 246), (245, 247), (250, 251), (251, 252), (252, 253), (253, 254), (255, 256), (256, 257), (257, 258), (258, 259)])
me_cube_047.attributes.new('sharp_edge', 'BOOLEAN', 'EDGE').data.foreach_set('value', [ (min(e.vertices), max(e.vertices)) in _k for e in me_cube_047.edges])
_uv = me_cube_047.uv_layers.new(name='UVMap')
_uv.uv.foreach_set('vector', [0.1256, 0.6946, 0.1953, 0.6249, 0.2418, 0.6713, 0.1721, 0.7411, 0.2418, 0.8108, 0.1953, 0.8573, 0.1256, 0.7875, 0.05588, 0.8573, 0.009402, 0.8108, 0.07912, 0.7411, 0.009402, 0.6713, 0.05588, 0.6249, 0.4672, 0.883, 0.4672, 0.8435, 0.4723, 0.8486, 0.4723, 0.8825, 0.3109, 0.8436, 0.316, 0.844, 0.316, 0.8779, 0.3109, 0.8831, 0.8092, 0.6667, 0.8136, 0.6249, 0.8184, 0.6309, 0.8145, 0.6669, 0.08478, 0.8594, 0.08478, 0.939, 0.07763, 0.9403, 0.07763, 0.9266, 0.07763, 0.9129, 0.07763, 0.8992, 0.07763, 0.8855, 0.07763, 0.8718, 0.07763, 0.8581, 0.2921, 0.9223, 0.2822, 0.9206, 0.2822, 0.8487, 0.2921, 0.8469, 0.342, 0.6682, 0.3403, 0.6493, 0.3475, 0.641, 0.3501, 0.6684, 0.8631, 0.9222, 0.8631, 0.8468, 0.873, 0.8485, 0.873, 0.9205, 0.8285, 0.7993, 0.8304, 0.8182, 0.8231, 0.8265, 0.8207, 0.7994, 0.4707, 0.6492, 0.478, 0.6408, 0.4803, 0.6679, 0.4726, 0.6681, 0.4789, 0.8006, 0.476, 0.8269, 0.4692, 0.8188, 0.4712, 0.8007, 0.1116, 0.8641, 0.1116, 0.9343, 0.1055, 0.9352, 0.1055, 0.8632, 0.0428, 0.9343, 0.0428, 0.8641, 0.04892, 0.8632, 0.04892, 0.9352, 0.837, 0.6528, 0.8351, 0.6672, 0.8299, 0.6667, 0.8319, 0.6485, 0.3356, 0.8454, 0.3356, 0.8593, 0.3305, 0.8627, 0.3305, 0.8451, 0.4867, 0.8639, 0.4919, 0.8673, 0.4919, 0.8812, 0.4867, 0.8814, 0.3334, 0.8147, 0.3354, 0.8002, 0.3406, 0.8008, 0.3384, 0.8189, 0.3261, 0.7989, 0.3325, 0.8051, 0.3254, 0.8078, 0.2538, 0.7388, 0.2591, 0.7344, 0.7981, 0.8523, 0.7981, 0.8434, 0.8051, 0.8467, 0.805, 0.9461, 0.7981, 0.9454, 0.8442, 0.9454, 0.8373, 0.9461, 0.8373, 0.8467, 0.8443, 0.8434, 0.8443, 0.8524, 0.02513, 0.9324, 0.02513, 0.8661, 0.03275, 0.8653, 0.03275, 0.9332, 0.1292, 0.8661, 0.1292, 0.9324, 0.1216, 0.9332, 0.1216, 0.8653, 0.2761, 0.9198, 0.266, 0.9186, 0.266, 0.8507, 0.2761, 0.8495, 0.3269, 0.6698, 0.3256, 0.66, 0.3349, 0.6536, 0.3366, 0.6687, 0.8791, 0.9196, 0.8791, 0.8494, 0.8891, 0.8505, 0.8891, 0.9184, 0.8357, 0.8138, 0.8339, 0.7988, 0.8436, 0.7976, 0.8449, 0.8074, 0.4561, 0.6599, 0.4654, 0.6536, 0.4672, 0.6686, 0.4575, 0.6698, 0.466, 0.8001, 0.4641, 0.8146, 0.4552, 0.8083, 0.4567, 0.7988, 0.145, 0.8664, 0.145, 0.9321, 0.1369, 0.9322, 0.1369, 0.8662, 0.009402, 0.9321, 0.009402, 0.8664, 0.01749, 0.8662, 0.01749, 0.9322, 0.9278, 0.7175, 0.9221, 0.7232, 0.8508, 0.6545, 0.8568, 0.6491, 0.8216, 0.8478, 0.8297, 0.8472, 0.8297, 0.9462, 0.8216, 0.9464, 0.8207, 0.9464, 0.8127, 0.9462, 0.8127, 0.8472, 0.8208, 0.8478, 0.3137, 0.8184, 0.2427, 0.75, 0.2484, 0.7442, 0.3197, 0.813, 0.2584, 0.9178, 0.2508, 0.9176, 0.2508, 0.8516, 0.2584, 0.8515, 0.3262, 0.6609, 0.2538, 0.7298, 0.2484, 0.7243, 0.3206, 0.6557, 0.8968, 0.9176, 0.8968, 0.8514, 0.9044, 0.8515, 0.9044, 0.9175, 0.8443, 0.8066, 0.9168, 0.7376, 0.9221, 0.7431, 0.8499, 0.8118, 0.3843, 0.7297, 0.379, 0.7242, 0.4512, 0.6556, 0.4568, 0.6608, 0.456, 0.8077, 0.4503, 0.8129, 0.379, 0.7442, 0.3843, 0.7388, 0.4917, 0.8007, 0.4877, 0.8426, 0.4828, 0.8365, 0.4865, 0.8007, 0.4852, 0.631, 0.4903, 0.6249, 0.4938, 0.6684, 0.4883, 0.6683, 0.8451, 0.8582, 0.8451, 0.8434, 0.8523, 0.8447, 0.8523, 0.9243, 0.8451, 0.9256, 0.8451, 0.9108, 0.8451, 0.8976, 0.8451, 0.8845, 0.8451, 0.8713, 0.31, 0.9257, 0.3029, 0.9244, 0.3029, 0.8449, 0.31, 0.8436, 0.31, 0.8573, 0.31, 0.8709, 0.31, 0.8846, 0.31, 0.8983, 0.31, 0.912, 0.09559, 0.8615, 0.09559, 0.9369, 0.08478, 0.939, 0.08478, 0.8594, 0.05878, 0.9369, 0.05878, 0.8615, 0.0696, 0.8594, 0.0696, 0.939, 0.8145, 0.6669, 0.8184, 0.6309, 0.8251, 0.6404, 0.8219, 0.6666, 0.3231, 0.8446, 0.3232, 0.8696, 0.316, 0.8779, 0.316, 0.844, 0.4723, 0.8486, 0.4795, 0.8569, 0.4795, 0.8818, 0.4723, 0.8825, 0.3481, 0.8011, 0.3557, 0.8009, 0.352, 0.8366, 0.3453, 0.8271, 0.7496, 0.6353, 0.7251, 0.6608, 0.7112, 0.6528, 0.7392, 0.6249, 0.3896, 0.7343, 0.3843, 0.7297, 0.4568, 0.6608, 0.464, 0.6636, 0.4575, 0.6698, 0.9115, 0.7331, 0.9168, 0.7376, 0.8443, 0.8066, 0.8371, 0.8038, 0.8436, 0.7976, 0.8891, 0.9184, 0.8891, 0.8505, 0.8968, 0.8514, 0.8968, 0.9176, 0.2591, 0.7344, 0.2538, 0.7298, 0.3262, 0.6609, 0.3334, 0.6636, 0.3269, 0.6698, 0.266, 0.9186, 0.2584, 0.9178, 0.2584, 0.8515, 0.266, 0.8507, 0.4692, 0.8188, 0.4641, 0.8146, 0.466, 0.8001, 0.4712, 0.8007, 0.4654, 0.6536, 0.4707, 0.6492, 0.4726, 0.6681, 0.4672, 0.6686, 0.8339, 0.7988, 0.8357, 0.8138, 0.8304, 0.8182, 0.8285, 0.7993, 0.873, 0.9205, 0.873, 0.8485, 0.8791, 0.8494, 0.8791, 0.9196, 0.3366, 0.6687, 0.3349, 0.6536, 0.3403, 0.6493, 0.342, 0.6682, 0.2822, 0.9206, 0.2761, 0.9198, 0.2761, 0.8495, 0.2822, 0.8487, 0.1369, 0.8662, 0.1369, 0.9322, 0.1292, 0.9324, 0.1292, 0.8661, 0.01749, 0.9322, 0.01749, 0.8662, 0.02513, 0.8661, 0.02513, 0.9324, 0.9221, 0.7232, 0.9167, 0.7286, 0.8451, 0.6596, 0.8508, 0.6545, 0.8297, 0.8472, 0.8373, 0.8467, 0.8373, 0.9461, 0.8297, 0.9462, 0.8127, 0.9462, 0.805, 0.9461, 0.8051, 0.8467, 0.8127, 0.8472, 0.3197, 0.813, 0.2484, 0.7442, 0.2538, 0.7388, 0.3254, 0.8078, 0.3354, 0.8002, 0.3334, 0.8147, 0.3246, 0.8084, 0.3261, 0.7989, 0.5009, 0.8809, 0.4919, 0.8812, 0.4919, 0.8673, 0.5009, 0.8719, 0.3446, 0.8457, 0.3446, 0.8546, 0.3356, 0.8593, 0.3356, 0.8454, 0.8351, 0.6672, 0.837, 0.6528, 0.8459, 0.6591, 0.8444, 0.6685, 0.03275, 0.9332, 0.03275, 0.8653, 0.0428, 0.8641, 0.0428, 0.9343, 0.1216, 0.8653, 0.1216, 0.9332, 0.1116, 0.9343, 0.1116, 0.8641, 0.2508, 0.9176, 0.2427, 0.9175, 0.2427, 0.8518, 0.2508, 0.8516, 0.3206, 0.6557, 0.2484, 0.7243, 0.2427, 0.7185, 0.3146, 0.6502, 0.9044, 0.9175, 0.9044, 0.8515, 0.9125, 0.8516, 0.9125, 0.9174, 0.8499, 0.8118, 0.9221, 0.7431, 0.9278, 0.7489, 0.856, 0.8173, 0.379, 0.7242, 0.3733, 0.7185, 0.4452, 0.6501, 0.4512, 0.6556, 0.4503, 0.8129, 0.4443, 0.8183, 0.3733, 0.7499, 0.379, 0.7442, 0.3384, 0.8189, 0.3406, 0.8008, 0.3481, 0.8011, 0.3453, 0.8271, 0.4867, 0.8814, 0.4795, 0.8818, 0.4795, 0.8569, 0.4867, 0.8639, 0.3305, 0.8451, 0.3305, 0.8627, 0.3232, 0.8696, 0.3231, 0.8446, 0.8319, 0.6485, 0.8299, 0.6667, 0.8219, 0.6666, 0.8251, 0.6404, 0.04892, 0.9352, 0.04892, 0.8632, 0.05878, 0.8615, 0.05878, 0.9369, 0.1055, 0.8632, 0.1055, 0.9352, 0.09559, 0.9369, 0.09559, 0.8615, 0.4828, 0.8365, 0.476, 0.8269, 0.4789, 0.8006, 0.4865, 0.8007, 0.4803, 0.6679, 0.478, 0.6408, 0.4852, 0.631, 0.4883, 0.6683, 0.8207, 0.7994, 0.8231, 0.8265, 0.8159, 0.8363, 0.8127, 0.799, 0.8523, 0.9243, 0.8523, 0.8447, 0.8631, 0.8468, 0.8631, 0.9222, 0.3501, 0.6684, 0.3475, 0.641, 0.3547, 0.6311, 0.358, 0.6684, 0.3029, 0.9244, 0.2921, 0.9223, 0.2921, 0.8469, 0.3029, 0.8449, 0.5427, 0.697, 0.5348, 0.7108, 0.5068, 0.6829, 0.5173, 0.6725, 0.579, 0.8794, 0.5928, 0.8873, 0.5649, 0.9153, 0.5552, 0.9056, 0.7613, 0.8431, 0.7693, 0.8293, 0.7973, 0.8572, 0.7876, 0.8669, 0.5929, 0.6528, 0.579, 0.6608, 0.5544, 0.6353, 0.5649, 0.6249, 0.579, 0.6608, 0.5686, 0.6685, 0.5451, 0.6446, 0.5544, 0.6353, 0.5686, 0.6685, 0.5591, 0.6771, 0.5359, 0.6539, 0.5451, 0.6446, 0.5591, 0.6771, 0.5504, 0.6867, 0.5266, 0.6632, 0.5359, 0.6539, 0.5504, 0.6867, 0.5427, 0.697, 0.5173, 0.6725, 0.5266, 0.6632, 0.3612, 0.801, 0.3568, 0.8427, 0.352, 0.8366, 0.3557, 0.8009, 0.8444, 0.6685, 0.838, 0.6623, 0.8451, 0.6596, 0.9167, 0.7286, 0.9115, 0.7331, 0.8159, 0.8363, 0.8108, 0.8425, 0.807, 0.799, 0.8127, 0.799, 0.358, 0.6684, 0.3547, 0.6311, 0.3598, 0.6249, 0.3636, 0.6684, 0.4567, 0.7988, 0.4631, 0.805, 0.456, 0.8077, 0.3843, 0.7388, 0.3896, 0.7343, 0.7682, 0.6539, 0.745, 0.6771, 0.7354, 0.6685, 0.7589, 0.6446, 0.7868, 0.6725, 0.7613, 0.697, 0.7537, 0.6867, 0.7775, 0.6632, 0.7775, 0.6632, 0.7537, 0.6867, 0.745, 0.6771, 0.7682, 0.6539, 0.7589, 0.6446, 0.7354, 0.6685, 0.7251, 0.6608, 0.7496, 0.6353, 0.3269, 0.6698, 0.3366, 0.6687, 0.342, 0.6682, 0.3501, 0.6684, 0.358, 0.6684, 0.3636, 0.6684, 0.3663, 0.6792, 0.3324, 0.6869, 0.3324, 0.6869, 0.3663, 0.6792, 0.3691, 0.6932, 0.3356, 0.699, 0.3356, 0.699, 0.3691, 0.6932, 0.3711, 0.7073, 0.3379, 0.7111, 0.3379, 0.7111, 0.3711, 0.7073, 0.3722, 0.7215, 0.3392, 0.723, 0.3392, 0.723, 0.3722, 0.7215, 0.3724, 0.7356, 0.3395, 0.7349, 0.3395, 0.7349, 0.3724, 0.7356, 0.3715, 0.7497, 0.3389, 0.7468, 0.3389, 0.7468, 0.3715, 0.7497, 0.3698, 0.7636, 0.3374, 0.7587, 0.3374, 0.7587, 0.3698, 0.7636, 0.3672, 0.7772, 0.335, 0.7705, 0.335, 0.7705, 0.3672, 0.7772, 0.364, 0.7907, 0.3317, 0.7825, 0.3317, 0.7825, 0.364, 0.7907, 0.3612, 0.801, 0.3557, 0.8009, 0.3481, 0.8011, 0.3406, 0.8008, 0.3354, 0.8002, 0.3261, 0.7989, 0.9287, 0.6249, 0.9376, 0.6261, 0.9427, 0.6269, 0.9498, 0.6292, 0.9567, 0.6309, 0.9616, 0.6323, 0.9616, 0.6421, 0.9287, 0.6421, 0.9287, 0.6421, 0.9616, 0.6421, 0.9616, 0.655, 0.9287, 0.655, 0.9287, 0.655, 0.9616, 0.655, 0.9616, 0.6679, 0.9287, 0.6679, 0.9287, 0.6679, 0.9616, 0.6679, 0.9616, 0.6808, 0.9287, 0.6808, 0.9287, 0.6808, 0.9616, 0.6808, 0.9616, 0.6937, 0.9287, 0.6937, 0.9287, 0.6937, 0.9616, 0.6937, 0.9616, 0.7066, 0.9287, 0.7066, 0.9287, 0.7066, 0.9616, 0.7066, 0.9616, 0.7195, 0.9287, 0.7195, 0.9287, 0.7195, 0.9616, 0.7195, 0.9616, 0.7324, 0.9287, 0.7324, 0.9287, 0.7324, 0.9616, 0.7324, 0.9616, 0.7453, 0.9287, 0.7453, 0.9287, 0.7453, 0.9616, 0.7453, 0.9616, 0.7551, 0.9567, 0.7565, 0.9497, 0.7587, 0.9427, 0.7604, 0.9376, 0.7613, 0.9287, 0.7626, 0.4575, 0.6698, 0.4672, 0.6686, 0.4726, 0.6681, 0.4803, 0.6679, 0.4883, 0.6683, 0.4938, 0.6684, 0.4968, 0.679, 0.4629, 0.6868, 0.4629, 0.6868, 0.4968, 0.679, 0.4996, 0.693, 0.4662, 0.6989, 0.4662, 0.6989, 0.4996, 0.693, 0.5017, 0.7071, 0.4684, 0.7109, 0.4684, 0.7109, 0.5017, 0.7071, 0.5028, 0.7213, 0.4697, 0.7229, 0.4697, 0.7229, 0.5028, 0.7213, 0.503, 0.7355, 0.4701, 0.7348, 0.4701, 0.7348, 0.503, 0.7355, 0.5021, 0.7495, 0.4695, 0.7467, 0.4695, 0.7467, 0.5021, 0.7495, 0.5004, 0.7634, 0.468, 0.7585, 0.468, 0.7585, 0.5004, 0.7634, 0.4978, 0.7771, 0.4656, 0.7704, 0.4656, 0.7704, 0.4978, 0.7771, 0.4947, 0.7906, 0.4623, 0.7824, 0.4623, 0.7824, 0.4947, 0.7906, 0.4917, 0.8007, 0.4865, 0.8007, 0.4789, 0.8006, 0.4712, 0.8007, 0.466, 0.8001, 0.4567, 0.7988, 0.8436, 0.7976, 0.8339, 0.7988, 0.8285, 0.7993, 0.8207, 0.7994, 0.8127, 0.799, 0.807, 0.799, 0.8043, 0.7883, 0.8381, 0.7806, 0.8381, 0.7806, 0.8043, 0.7883, 0.8014, 0.7743, 0.8349, 0.7684, 0.8349, 0.7684, 0.8014, 0.7743, 0.7994, 0.7602, 0.8327, 0.7564, 0.8327, 0.7564, 0.7994, 0.7602, 0.7983, 0.746, 0.8314, 0.7444, 0.8314, 0.7444, 0.7983, 0.746, 0.7981, 0.7318, 0.831, 0.7325, 0.831, 0.7325, 0.7981, 0.7318, 0.799, 0.7178, 0.8316, 0.7206, 0.8316, 0.7206, 0.799, 0.7178, 0.8007, 0.7039, 0.8331, 0.7088, 0.8331, 0.7088, 0.8007, 0.7039, 0.8033, 0.6902, 0.8355, 0.6969, 0.8355, 0.6969, 0.8033, 0.6902, 0.8065, 0.6767, 0.8388, 0.6849, 0.8388, 0.6849, 0.8065, 0.6767, 0.8092, 0.6667, 0.8145, 0.6669, 0.8219, 0.6666, 0.8299, 0.6667, 0.8351, 0.6672, 0.8444, 0.6685, 0.5686, 0.8717, 0.5591, 0.863, 0.5504, 0.8535, 0.5427, 0.8431, 0.5348, 0.8293, 0.5306, 0.8204, 0.5262, 0.8082, 0.5231, 0.7957, 0.5212, 0.783, 0.5206, 0.7701, 0.5212, 0.7572, 0.5231, 0.7444, 0.5262, 0.7319, 0.5306, 0.7198, 0.5348, 0.7108, 0.5427, 0.697, 0.5504, 0.6867, 0.5591, 0.6771, 0.5686, 0.6685, 0.579, 0.6608, 0.5929, 0.6528, 0.6017, 0.6486, 0.6139, 0.6443, 0.6264, 0.6411, 0.6391, 0.6392, 0.652, 0.6386, 0.6649, 0.6392, 0.6777, 0.6411, 0.6902, 0.6443, 0.7023, 0.6486, 0.7112, 0.6528, 0.7251, 0.6608, 0.7354, 0.6685, 0.745, 0.6771, 0.7537, 0.6867, 0.7613, 0.697, 0.7693, 0.7109, 0.7735, 0.7198, 0.7778, 0.7319, 0.781, 0.7444, 0.7829, 0.7572, 0.7835, 0.7701, 0.7829, 0.783, 0.781, 0.7957, 0.7778, 0.8082, 0.7735, 0.8204, 0.7693, 0.8293, 0.7613, 0.8431, 0.7537, 0.8535, 0.745, 0.863, 0.7354, 0.8717, 0.7251, 0.8794, 0.7113, 0.8873, 0.7023, 0.8915, 0.6902, 0.8959, 0.6777, 0.899, 0.6649, 0.9009, 0.652, 0.9016, 0.6391, 0.9009, 0.6264, 0.899, 0.6139, 0.8959, 0.6017, 0.8915, 0.5928, 0.8873, 0.579, 0.8794, 0.3261, 0.7989, 0.2591, 0.7344, 0.3269, 0.6698, 0.3324, 0.6869, 0.3356, 0.699, 0.3379, 0.7111, 0.3392, 0.723, 0.3395, 0.7349, 0.3389, 0.7468, 0.3374, 0.7587, 0.335, 0.7705, 0.3317, 0.7825, 0.7973, 0.6829, 0.7693, 0.7109, 0.7613, 0.697, 0.7868, 0.6725, 0.0696, 0.8594, 0.07675, 0.8581, 0.07675, 0.8729, 0.07675, 0.8861, 0.07675, 0.8992, 0.07675, 0.9124, 0.07675, 0.9255, 0.07675, 0.9403, 0.0696, 0.939, 0.7113, 0.8873, 0.7251, 0.8794, 0.7488, 0.9056, 0.7392, 0.9153, 0.7251, 0.8794, 0.7354, 0.8717, 0.7585, 0.8959, 0.7488, 0.9056, 0.7354, 0.8717, 0.745, 0.863, 0.7682, 0.8863, 0.7585, 0.8959, 0.745, 0.863, 0.7537, 0.8535, 0.7779, 0.8766, 0.7682, 0.8863, 0.7537, 0.8535, 0.7613, 0.8431, 0.7876, 0.8669, 0.7779, 0.8766, 0.5348, 0.8293, 0.5427, 0.8431, 0.5165, 0.8669, 0.5068, 0.8572, 0.5427, 0.8431, 0.5504, 0.8535, 0.5262, 0.8766, 0.5165, 0.8669, 0.5504, 0.8535, 0.5591, 0.863, 0.5359, 0.8863, 0.5262, 0.8766, 0.5591, 0.863, 0.5686, 0.8717, 0.5455, 0.8959, 0.5359, 0.8863, 0.5686, 0.8717, 0.579, 0.8794, 0.5552, 0.9056, 0.5455, 0.8959, 0.9115, 0.7331, 0.8436, 0.7976, 0.8381, 0.7806, 0.8349, 0.7684, 0.8327, 0.7564, 0.8314, 0.7444, 0.831, 0.7325, 0.8316, 0.7206, 0.8331, 0.7088, 0.8355, 0.6969, 0.8388, 0.6849, 0.8444, 0.6685, 0.4567, 0.7988, 0.3896, 0.7343, 0.4575, 0.6698, 0.4629, 0.6868, 0.4662, 0.6989, 0.4684, 0.7109, 0.4697, 0.7229, 0.4701, 0.7348, 0.4695, 0.7467, 0.468, 0.7585, 0.4656, 0.7704, 0.4623, 0.7824, 0.3734, 0.9365, 0.3733, 0.8435, 0.4663, 0.8435, 0.4609, 0.8598, 0.4554, 0.8715, 0.4488, 0.8826, 0.4411, 0.8929, 0.4325, 0.9025, 0.4229, 0.9112, 0.4126, 0.9189, 0.4015, 0.9255, 0.3898, 0.9311, 0.8123, 0.0004141, 0.8742, 0.0004141, 0.8742, 0.567, 0.8123, 0.567, 0.6559, 0.0004144, 0.7488, 0.0004141, 0.7488, 0.567, 0.6559, 0.567, 0.3742, 0.0004153, 0.3742, 0.567, 0.2814, 0.567, 0.2814, 0.0004141, 0.9996, 0.0004141, 0.9996, 0.567, 0.9377, 0.567, 0.9377, 0.0004141, 0.4686, 0.0004144, 0.5615, 0.0004141, 0.5615, 0.567, 0.4686, 0.567, 0.09323, 0.0004153, 0.09323, 0.567, 0.0004141, 0.567, 0.0004141, 0.0004141, 0.9369, 0.0004141, 0.9369, 0.567, 0.875, 0.567, 0.875, 0.0004141, 0.375, 0.0004144, 0.4678, 0.0004141, 0.4678, 0.567, 0.375, 0.567, 0.1877, 0.0004141, 0.2805, 0.0004152, 0.2805, 0.567, 0.1877, 0.567, 0.8115, 0.0004141, 0.8115, 0.567, 0.7496, 0.567, 0.7496, 0.0004141, 0.5623, 0.0004144, 0.6551, 0.0004141, 0.6551, 0.567, 0.5623, 0.567, 0.1869, 0.0004152, 0.1869, 0.567, 0.09406, 0.567, 0.09406, 0.0004141])
me_cube_047.materials.append(mat_sbcb_material)
me_cube_047.update()

# ---- objects
ob_light = bpy.data.objects.new('Light', light_light)
ob_camera = bpy.data.objects.new('Camera', cam_camera)
ob_supportbeam_001 = bpy.data.objects.new('supportbeam.001', me_cube_001)
ob_cylinder_001 = bpy.data.objects.new('Cylinder.001', me_cylinder_001)
ob_fi_082_supportbeam_connector_base_old = bpy.data.objects.new('FI-082-SupportBeam_Connector_Base_OLD', me_cylinder_057)
ob_fi_082_supportbeam_connector_base = bpy.data.objects.new('FI-082-SupportBeam_Connector_Base', me_cube_047)

# ---- transforms, parenting, visibility, modifiers, constraints
ob_light.location = (4.076, 1.005, 5.904)
ob_light.rotation_euler = (0.6503, 0.05522, 1.866)
ob_light.lock_rotations_4d = False
ob_light.empty_display_type = 'ARROWS'
ob_light.color = (0.0, 0.0, 0.0, 0.0)
ob_light.lineart.crease_threshold = 0.0
ob_camera.location = (7.359, -6.926, 4.958)
ob_camera.rotation_euler = (1.109, 0.0, 0.8149)
ob_camera.lock_rotations_4d = False
ob_camera.empty_display_type = 'ARROWS'
ob_camera.color = (0.0, 0.0, 0.0, 0.0)
ob_camera.display_type = 'WIRE'
ob_camera.lineart.crease_threshold = 0.0
ob_supportbeam_001.location = (-3.5, -0.5, 1.0)
ob_supportbeam_001.scale = (1.0, 1.0, 1.0)
ob_cylinder_001.location = (-3.5, -0.5, 1.95)
ob_cylinder_001.scale = (0.4, 0.4, 0.05)
ob_fi_082_supportbeam_connector_base_old.location = (17.0, 5.0, -2.384e-07)
ob_fi_082_supportbeam_connector_base.location = (0.0, 0.0, 0.0)
ob_fi_082_supportbeam_connector_base.scale = (1.0, 1.0, 1.0)
_vg = ob_fi_082_supportbeam_connector_base.vertex_groups.new(name='Group')

# ---- collection membership
col_collection.objects.link(ob_light)
col_collection.objects.link(ob_camera)
col_collection.objects.link(ob_supportbeam_001)
col_collection.objects.link(ob_cylinder_001)
col_collection.objects.link(ob_fi_082_supportbeam_connector_base_old)
col_export.objects.link(ob_fi_082_supportbeam_connector_base)

# ---- scene / render settings (as saved in the file)
scene.camera = ob_camera
scene.frame_start = 1; scene.frame_end = 250; scene.frame_set(1)
scene.render.engine = 'CYCLES'
scene.cycles.bake_type = 'NORMAL'
bpy.context.view_layer.update()
